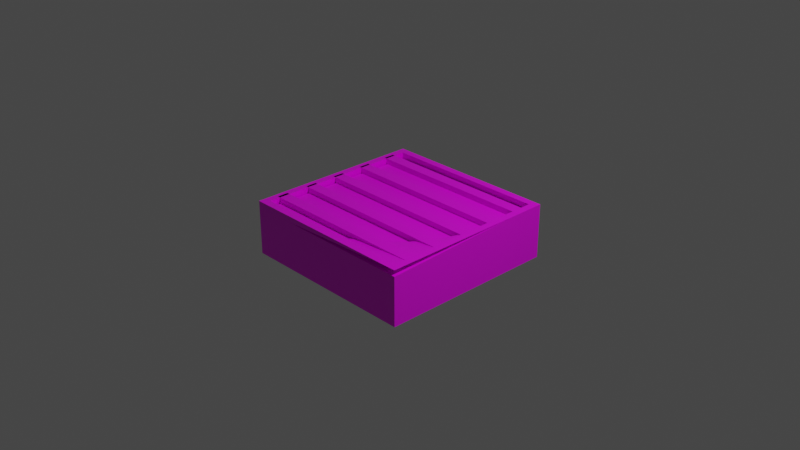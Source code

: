 # Source: Robot.blend  (saved by Blender 2.90.8; exported with 4.5.12 LTS)
import bpy
from mathutils import Matrix  # noqa: F401  (used for matrix-valued properties, if any)

bpy.ops.wm.read_factory_settings(use_empty=True)
scene = bpy.context.scene
scene.name = 'Scene'

# ---- collections
col_collection = bpy.data.collections.new('Collection'); scene.collection.children.link(col_collection)

# ---- images (referenced by path relative to the original .blend; pixels are not part of the script)
import os
ASSET_DIR = os.environ.get("B2B_ASSET_DIR", "")  # directory of the original .blend (textures are referenced by path, not embedded)
HERE = os.path.dirname(os.path.abspath(__file__))  # packed textures are extracted next to this script under _unpacked/

def load_image(name, relpath, width, height, colorspace="sRGB"):
    """Load a texture the original file referenced (path relative to the .blend, or extracted next to this script)."""
    p = next((c for c in (os.path.join(HERE, relpath), os.path.join(ASSET_DIR, relpath)) if relpath and os.path.exists(c)), "")
    if p:
        img = bpy.data.images.load(p, check_existing=True)
        img.name = name
    else:  # same state as the original file: an image datablock whose file is absent (Cycles renders it pink)
        img = bpy.data.images.new(name, width, height)
        img.source = "FILE"
        img.filepath = "//" + (relpath or name)
    img.colorspace_settings.name = colorspace
    return img
img_carbon_png = load_image('carbon.png', 'carbon.png', 1024, 1024, 'sRGB')
img_circuit_5_s_jpg = load_image('circuit_5_s.jpg', 'circuit_5_s.jpg', 1024, 1024, 'sRGB')

# ---- materials (node trees are filled in below, after node groups)
mat_material = bpy.data.materials.new('Material')
mat_material.alpha_threshold = 0.0
mat_material.use_transparent_shadow = False
mat_material.line_color = (0.0, 0.0, 0.0, 1.0)
mat_electronics = bpy.data.materials.new('Electronics')
mat_electronics.use_transparent_shadow = False

# ---- material node trees
mat_material.use_nodes = True; mat_material.node_tree.nodes.clear()
_N = mat_material.node_tree.nodes; _L = mat_material.node_tree.links
n0 = _N.new('ShaderNodeOutputMaterial'); n0.name = 'Material Output'; n0.location = (300, 300)
n1 = _N.new('ShaderNodeBsdfPrincipled'); n1.name = 'Principled BSDF'; n1.location = (10, 300)
n1.distribution = 'GGX'
n1.subsurface_method = 'BURLEY'
n1.inputs[2].default_value = 0.4
n1.inputs[3].default_value = 1.45
n1.inputs[9].default_value = (10.6, 7.5, 2.7)
n1.inputs[27].default_value = (0.0, 0.0, 0.0, 1.0)
n1.inputs[28].default_value = 1.0
n2 = _N.new('ShaderNodeTexImage'); n2.name = 'Image Texture'; n2.location = (-280, 280)
n2.image = img_carbon_png
_L.new(n1.outputs[0], n0.inputs[0])
_L.new(n2.outputs[0], n1.inputs[0])
n0.is_active_output = True
mat_electronics.use_nodes = True; mat_electronics.node_tree.nodes.clear()
_N = mat_electronics.node_tree.nodes; _L = mat_electronics.node_tree.links
n0 = _N.new('ShaderNodeBsdfPrincipled'); n0.name = 'Principled BSDF'; n0.location = (10, 300)
n0.distribution = 'GGX'
n0.subsurface_method = 'BURLEY'
n0.inputs[3].default_value = 1.45
n0.inputs[27].default_value = (0.0, 0.0, 0.0, 1.0)
n0.inputs[28].default_value = 1.0
n1 = _N.new('ShaderNodeOutputMaterial'); n1.name = 'Material Output'; n1.location = (300, 300)
n2 = _N.new('ShaderNodeTexImage'); n2.name = 'Image Texture'; n2.location = (-280, 280)
n2.image = img_circuit_5_s_jpg
_L.new(n0.outputs[0], n1.inputs[0])
_L.new(n2.outputs[0], n0.inputs[0])
n1.is_active_output = True

# ---- world
world_world = bpy.data.worlds.new('World'); scene.world = world_world
world_world.use_nodes = True; world_world.node_tree.nodes.clear()
_N = world_world.node_tree.nodes; _L = world_world.node_tree.links
n0 = _N.new('ShaderNodeOutputWorld'); n0.name = 'World Output'; n0.location = (300, 300)
n1 = _N.new('ShaderNodeBackground'); n1.name = 'Background'; n1.location = (10, 300)
n1.inputs[0].default_value = (0.05088, 0.05088, 0.05088, 1.0)
_L.new(n1.outputs[0], n0.inputs[0])
n0.is_active_output = True
world_world.color = (0.05088, 0.05088, 0.05088)
world_world.use_sun_shadow = False
world_world.sun_shadow_jitter_overblur = 0.0

# ---- cameras
cam_camera = bpy.data.cameras.new('Camera')
cam_camera.clip_end = 100.0
cam_camera.ortho_scale = 7.314

# ---- lights
light_light = bpy.data.lights.new('Light', 'POINT')
light_light.transmission_factor = 0.0
light_light.energy = 1000.0
light_light.shadow_soft_size = 0.1
light_light.shadow_maximum_resolution = 0.006
light_light.use_absolute_resolution = True

# ---- meshes
me_cube = bpy.data.meshes.new('Cube')
me_cube.from_pydata([(1.0, 1.0, -0.4719), (1.0, 1.0, -1.0), (1.0, -1.0, -0.4719), (1.0, -1.0, -1.0), (-1.0, 1.0, -0.4719), (-1.0, 1.0, -1.0), (-1.0, -1.0, -0.4719), (-1.0, -1.0, -1.0), (0.9194, -0.9194, -0.4719), (-0.9194, -0.9194, -0.4719), (0.9194, 0.9194, -0.4719), (-0.9194, 0.9194, -0.4719), (0.9194, -0.9194, -0.8131), (-0.9194, -0.9194, -0.8131), (0.9194, 0.9194, -0.8131), (-0.9194, 0.9194, -0.8131), (1.0, -1.0, -0.4051), (-1.0, -1.0, -0.4051), (1.0, 1.0, -0.4051), (-1.0, 1.0, -0.4051), (0.9194, -0.9194, -0.4051), (-0.9194, -0.9194, -0.4051), (0.9194, 0.9194, -0.4051), (-0.9194, 0.9194, -0.4051), (0.8667, 1.0, -1.0), (0.7333, 1.0, -1.0), (0.6, 1.0, -1.0), (0.4667, 1.0, -1.0), (0.3333, 1.0, -1.0), (0.2, 1.0, -1.0), (0.06667, 1.0, -1.0), (-0.06667, 1.0, -1.0), (-0.2, 1.0, -1.0), (-0.3333, 1.0, -1.0), (-0.4667, 1.0, -1.0), (-0.6, 1.0, -1.0), (-0.7333, 1.0, -1.0), (-0.8667, 1.0, -1.0), (0.8667, -1.0, -0.4719), (0.7333, -1.0, -0.4719), (0.6, -1.0, -0.4719), (0.4667, -1.0, -0.4719), (0.3333, -1.0, -0.4719), (0.2, -1.0, -0.4719), (0.06667, -1.0, -0.4719), (-0.06667, -1.0, -0.4719), (-0.2, -1.0, -0.4719), (-0.3333, -1.0, -0.4719), (-0.4667, -1.0, -0.4719), (-0.6, -1.0, -0.4719), (-0.7333, -1.0, -0.4719), (-0.8667, -1.0, -0.4719), (-0.8667, -1.0, -1.0), (-0.7333, -1.0, -1.0), (-0.6, -1.0, -1.0), (-0.4667, -1.0, -1.0), (-0.3333, -1.0, -1.0), (-0.2, -1.0, -1.0), (-0.06667, -1.0, -1.0), (0.06667, -1.0, -1.0), (0.2, -1.0, -1.0), (0.3333, -1.0, -1.0), (0.4667, -1.0, -1.0), (0.6, -1.0, -1.0), (0.7333, -1.0, -1.0), (0.8667, -1.0, -1.0), (-0.8667, 1.0, -0.4719), (-0.7333, 1.0, -0.4719), (-0.6, 1.0, -0.4719), (-0.4667, 1.0, -0.4719), (-0.3333, 1.0, -0.4719), (-0.2, 1.0, -0.4719), (-0.06667, 1.0, -0.4719), (0.06667, 1.0, -0.4719), (0.2, 1.0, -0.4719), (0.3333, 1.0, -0.4719), (0.4667, 1.0, -0.4719), (0.6, 1.0, -0.4719), (0.7333, 1.0, -0.4719), (0.8667, 1.0, -0.4719), (0.7968, -0.9194, -0.4719), (0.6743, -0.9194, -0.4719), (0.5517, -0.9194, -0.4719), (0.4291, -0.9194, -0.4719), (0.3065, -0.9194, -0.4719), (0.1839, -0.9194, -0.4719), (0.0613, -0.9194, -0.4719), (-0.0613, -0.9194, -0.4719), (-0.1839, -0.9194, -0.4719), (-0.3065, -0.9194, -0.4719), (-0.4291, -0.9194, -0.4719), (-0.5517, -0.9194, -0.4719), (-0.6743, -0.9194, -0.4719), (-0.7968, -0.9194, -0.4719), (-0.7968, 0.9194, -0.4719), (-0.6743, 0.9194, -0.4719), (-0.5517, 0.9194, -0.4719), (-0.4291, 0.9194, -0.4719), (-0.3065, 0.9194, -0.4719), (-0.1839, 0.9194, -0.4719), (-0.0613, 0.9194, -0.4719), (0.0613, 0.9194, -0.4719), (0.1839, 0.9194, -0.4719), (0.3065, 0.9194, -0.4719), (0.4291, 0.9194, -0.4719), (0.5517, 0.9194, -0.4719), (0.6743, 0.9194, -0.4719), (0.7968, 0.9194, -0.4719), (0.7968, -0.9194, -0.8131), (0.6743, -0.9194, -0.8131), (0.5517, -0.9194, -0.8131), (0.4291, -0.9194, -0.8131), (0.3065, -0.9194, -0.8131), (0.1839, -0.9194, -0.8131), (0.0613, -0.9194, -0.8131), (-0.0613, -0.9194, -0.8131), (-0.1839, -0.9194, -0.8131), (-0.3065, -0.9194, -0.8131), (-0.4291, -0.9194, -0.8131), (-0.5517, -0.9194, -0.8131), (-0.6743, -0.9194, -0.8131), (-0.7968, -0.9194, -0.8131), (-0.7968, 0.9194, -0.8131), (-0.6743, 0.9194, -0.8131), (-0.5517, 0.9194, -0.8131), (-0.4291, 0.9194, -0.8131), (-0.3065, 0.9194, -0.8131), (-0.1839, 0.9194, -0.8131), (-0.0613, 0.9194, -0.8131), (0.0613, 0.9194, -0.8131), (0.1839, 0.9194, -0.8131), (0.3065, 0.9194, -0.8131), (0.4291, 0.9194, -0.8131), (0.5517, 0.9194, -0.8131), (0.6743, 0.9194, -0.8131), (0.7968, 0.9194, -0.8131), (0.8667, -1.0, -0.4051), (0.7333, -1.0, -0.4051), (0.6, -1.0, -0.4051), (0.4667, -1.0, -0.4051), (0.3333, -1.0, -0.4051), (0.2, -1.0, -0.4051), (0.06667, -1.0, -0.4051), (-0.06667, -1.0, -0.4051), (-0.2, -1.0, -0.4051), (-0.3333, -1.0, -0.4051), (-0.4667, -1.0, -0.4051), (-0.6, -1.0, -0.4051), (-0.7333, -1.0, -0.4051), (-0.8667, -1.0, -0.4051), (-0.8667, 1.0, -0.4051), (-0.7333, 1.0, -0.4051), (-0.6, 1.0, -0.4051), (-0.4667, 1.0, -0.4051), (-0.3333, 1.0, -0.4051), (-0.2, 1.0, -0.4051), (-0.06667, 1.0, -0.4051), (0.06667, 1.0, -0.4051), (0.2, 1.0, -0.4051), (0.3333, 1.0, -0.4051), (0.4667, 1.0, -0.4051), (0.6, 1.0, -0.4051), (0.7333, 1.0, -0.4051), (0.8667, 1.0, -0.4051), (0.7968, -0.9194, -0.4051), (0.6743, -0.9194, -0.4051), (0.5517, -0.9194, -0.4051), (0.4291, -0.9194, -0.4051), (0.3065, -0.9194, -0.4051), (0.1839, -0.9194, -0.4051), (0.0613, -0.9194, -0.4051), (-0.0613, -0.9194, -0.4051), (-0.1839, -0.9194, -0.4051), (-0.3065, -0.9194, -0.4051), (-0.4291, -0.9194, -0.4051), (-0.5517, -0.9194, -0.4051), (-0.6743, -0.9194, -0.4051), (-0.7968, -0.9194, -0.4051), (-0.7968, 0.9194, -0.4051), (-0.6743, 0.9194, -0.4051), (-0.5517, 0.9194, -0.4051), (-0.4291, 0.9194, -0.4051), (-0.3065, 0.9194, -0.4051), (-0.1839, 0.9194, -0.4051), (-0.0613, 0.9194, -0.4051), (0.0613, 0.9194, -0.4051), (0.1839, 0.9194, -0.4051), (0.3065, 0.9194, -0.4051), (0.4291, 0.9194, -0.4051), (0.5517, 0.9194, -0.4051), (0.6743, 0.9194, -0.4051), (0.7968, 0.9194, -0.4051), (-1.0, 0.8667, -1.0), (-1.0, 0.7333, -1.0), (-1.0, 0.6, -1.0), (-1.0, 0.4667, -1.0), (-1.0, 0.3333, -1.0), (-1.0, 0.2, -1.0), (-1.0, 0.06667, -1.0), (-1.0, -0.06667, -1.0), (-1.0, -0.2, -1.0), (-1.0, -0.3333, -1.0), (-1.0, -0.4667, -1.0), (-1.0, -0.6, -1.0), (-1.0, -0.7333, -1.0), (-1.0, -0.8667, -1.0), (-1.0, -0.8667, -0.4719), (-1.0, -0.7333, -0.4719), (-1.0, -0.6, -0.4719), (-1.0, -0.4667, -0.4719), (-1.0, -0.3333, -0.4719), (-1.0, -0.2, -0.4719), (-1.0, -0.06667, -0.4719), (-1.0, 0.06667, -0.4719), (-1.0, 0.2, -0.4719), (-1.0, 0.3333, -0.4719), (-1.0, 0.4667, -0.4719), (-1.0, 0.6, -0.4719), (-1.0, 0.7333, -0.4719), (-1.0, 0.8667, -0.4719), (1.0, -0.8667, -1.0), (1.0, -0.7333, -1.0), (1.0, -0.6, -1.0), (1.0, -0.4667, -1.0), (1.0, -0.3333, -1.0), (1.0, -0.2, -1.0), (1.0, -0.06667, -1.0), (1.0, 0.06667, -1.0), (1.0, 0.2, -1.0), (1.0, 0.3333, -1.0), (1.0, 0.4667, -1.0), (1.0, 0.6, -1.0), (1.0, 0.7333, -1.0), (1.0, 0.8667, -1.0), (0.9194, 0.7968, -0.4719), (0.9194, 0.6743, -0.4719), (0.9194, 0.5517, -0.4719), (0.9194, 0.4291, -0.4719), (0.9194, 0.3065, -0.4719), (0.9194, 0.1839, -0.4719), (0.9194, 0.0613, -0.4719), (0.9194, -0.0613, -0.4719), (0.9194, -0.1839, -0.4719), (0.9194, -0.3065, -0.4719), (0.9194, -0.4291, -0.4719), (0.9194, -0.5517, -0.4719), (0.9194, -0.6743, -0.4719), (0.9194, -0.7968, -0.4719), (-0.9194, -0.7968, -0.4719), (-0.9194, -0.6743, -0.4719), (-0.9194, -0.5517, -0.4719), (-0.9194, -0.4291, -0.4719), (-0.9194, -0.3065, -0.4719), (-0.9194, -0.1839, -0.4719), (-0.9194, -0.0613, -0.4719), (-0.9194, 0.0613, -0.4719), (-0.9194, 0.1839, -0.4719), (-0.9194, 0.3065, -0.4719), (-0.9194, 0.4291, -0.4719), (-0.9194, 0.5517, -0.4719), (-0.9194, 0.6743, -0.4719), (-0.9194, 0.7968, -0.4719), (0.9194, 0.7968, -0.8131), (0.9194, 0.6743, -0.8131), (0.9194, 0.5517, -0.8131), (0.9194, 0.4291, -0.8131), (0.9194, 0.3065, -0.8131), (0.9194, 0.1839, -0.8131), (0.9194, 0.0613, -0.8131), (0.9194, -0.0613, -0.8131), (0.9194, -0.1839, -0.8131), (0.9194, -0.3065, -0.8131), (0.9194, -0.4291, -0.8131), (0.9194, -0.5517, -0.8131), (0.9194, -0.6743, -0.8131), (0.9194, -0.7968, -0.8131), (-0.9194, -0.7968, -0.8131), (-0.9194, -0.6743, -0.8131), (-0.9194, -0.5517, -0.8131), (-0.9194, -0.4291, -0.8131), (-0.9194, -0.3065, -0.8131), (-0.9194, -0.1839, -0.8131), (-0.9194, -0.0613, -0.8131), (-0.9194, 0.0613, -0.8131), (-0.9194, 0.1839, -0.8131), (-0.9194, 0.3065, -0.8131), (-0.9194, 0.4291, -0.8131), (-0.9194, 0.5517, -0.8131), (-0.9194, 0.6743, -0.8131), (-0.9194, 0.7968, -0.8131), (1.0, 0.8667, -0.4051), (1.0, 0.7333, -0.4051), (1.0, 0.6, -0.4051), (1.0, 0.4667, -0.4051), (1.0, 0.3333, -0.4051), (1.0, 0.2, -0.4051), (1.0, 0.06667, -0.4051), (1.0, -0.06667, -0.4051), (1.0, -0.2, -0.4051), (1.0, -0.3333, -0.4051), (1.0, -0.4667, -0.4051), (1.0, -0.6, -0.4051), (1.0, -0.7333, -0.4051), (1.0, -0.8667, -0.4051), (-1.0, -0.8667, -0.4051), (-1.0, -0.7333, -0.4051), (-1.0, -0.6, -0.4051), (-1.0, -0.4667, -0.4051), (-1.0, -0.3333, -0.4051), (-1.0, -0.2, -0.4051), (-1.0, -0.06667, -0.4051), (-1.0, 0.06667, -0.4051), (-1.0, 0.2, -0.4051), (-1.0, 0.3333, -0.4051), (-1.0, 0.4667, -0.4051), (-1.0, 0.6, -0.4051), (-1.0, 0.7333, -0.4051), (-1.0, 0.8667, -0.4051), (0.9194, 0.7968, -0.4051), (0.9194, 0.6743, -0.4051), (0.9194, 0.5517, -0.4051), (0.9194, 0.4291, -0.4051), (0.9194, 0.3065, -0.4051), (0.9194, 0.1839, -0.4051), (0.9194, 0.0613, -0.4051), (0.9194, -0.0613, -0.4051), (0.9194, -0.1839, -0.4051), (0.9194, -0.3065, -0.4051), (0.9194, -0.4291, -0.4051), (0.9194, -0.5517, -0.4051), (0.9194, -0.6743, -0.4051), (0.9194, -0.7968, -0.4051), (-0.9194, -0.7968, -0.4051), (-0.9194, -0.6743, -0.4051), (-0.9194, -0.5517, -0.4051), (-0.9194, -0.4291, -0.4051), (-0.9194, -0.3065, -0.4051), (-0.9194, -0.1839, -0.4051), (-0.9194, -0.0613, -0.4051), (-0.9194, 0.0613, -0.4051), (-0.9194, 0.1839, -0.4051), (-0.9194, 0.3065, -0.4051), (-0.9194, 0.4291, -0.4051), (-0.9194, 0.5517, -0.4051), (-0.9194, 0.6743, -0.4051), (-0.9194, 0.7968, -0.4051), (0.7968, 0.7968, -0.8131), (0.7968, 0.6743, -0.8131), (0.7968, 0.5517, -0.8131), (0.7968, 0.4291, -0.8131), (0.7968, 0.3065, -0.8131), (0.7968, 0.1839, -0.8131), (0.7968, 0.0613, -0.8131), (0.7968, -0.0613, -0.8131), (0.7968, -0.1839, -0.8131), (0.7968, -0.3065, -0.8131), (0.7968, -0.4291, -0.8131), (0.7968, -0.5517, -0.8131), (0.7968, -0.6743, -0.8131), (0.7968, -0.7968, -0.8131), (0.6743, 0.7968, -0.8131), (0.6743, 0.6743, -0.8131), (0.6743, 0.5517, -0.8131), (0.6743, 0.4291, -0.8131), (0.6743, 0.3065, -0.8131), (0.6743, 0.1839, -0.8131), (0.6743, 0.0613, -0.8131), (0.6743, -0.0613, -0.8131), (0.6743, -0.1839, -0.8131), (0.6743, -0.3065, -0.8131), (0.6743, -0.4291, -0.8131), (0.6743, -0.5517, -0.8131), (0.6743, -0.6743, -0.8131), (0.6743, -0.7968, -0.8131), (0.5517, 0.7968, -0.8131), (0.5517, 0.6743, -0.8131), (0.5517, 0.5517, -0.8131), (0.5517, 0.4291, -0.8131), (0.5517, 0.3065, -0.8131), (0.5517, 0.1839, -0.8131), (0.5517, 0.0613, -0.8131), (0.5517, -0.0613, -0.8131), (0.5517, -0.1839, -0.8131), (0.5517, -0.3065, -0.8131), (0.5517, -0.4291, -0.8131), (0.5517, -0.5517, -0.8131), (0.5517, -0.6743, -0.8131), (0.5517, -0.7968, -0.8131), (0.4291, 0.7968, -0.8131), (0.4291, 0.6743, -0.8131), (0.4291, 0.5517, -0.8131), (0.4291, 0.4291, -0.8131), (0.4291, 0.3065, -0.8131), (0.4291, 0.1839, -0.8131), (0.4291, 0.0613, -0.8131), (0.4291, -0.0613, -0.8131), (0.4291, -0.1839, -0.8131), (0.4291, -0.3065, -0.8131), (0.4291, -0.4291, -0.8131), (0.4291, -0.5517, -0.8131), (0.4291, -0.6743, -0.8131), (0.4291, -0.7968, -0.8131), (0.3065, 0.7968, -0.8131), (0.3065, 0.6743, -0.8131), (0.3065, 0.5517, -0.8131), (0.3065, 0.4291, -0.8131), (0.3065, 0.3065, -0.8131), (0.3065, 0.1839, -0.8131), (0.3065, 0.0613, -0.8131), (0.3065, -0.0613, -0.8131), (0.3065, -0.1839, -0.8131), (0.3065, -0.3065, -0.8131), (0.3065, -0.4291, -0.8131), (0.3065, -0.5517, -0.8131), (0.3065, -0.6743, -0.8131), (0.3065, -0.7968, -0.8131), (0.1839, 0.7968, -0.8131), (0.1839, 0.6743, -0.8131), (0.1839, 0.5517, -0.8131), (0.1839, 0.4291, -0.8131), (0.1839, 0.3065, -0.8131), (0.1839, 0.1839, -0.8131), (0.1839, 0.0613, -0.8131), (0.1839, -0.0613, -0.8131), (0.1839, -0.1839, -0.8131), (0.1839, -0.3065, -0.8131), (0.1839, -0.4291, -0.8131), (0.1839, -0.5517, -0.8131), (0.1839, -0.6743, -0.8131), (0.1839, -0.7968, -0.8131), (0.0613, 0.7968, -0.8131), (0.0613, 0.6743, -0.8131), (0.0613, 0.5517, -0.8131), (0.0613, 0.4291, -0.8131), (0.0613, 0.3065, -0.8131), (0.0613, 0.1839, -0.8131), (0.0613, 0.0613, -0.8131), (0.0613, -0.0613, -0.8131), (0.0613, -0.1839, -0.8131), (0.0613, -0.3065, -0.8131), (0.0613, -0.4291, -0.8131), (0.0613, -0.5517, -0.8131), (0.0613, -0.6743, -0.8131), (0.0613, -0.7968, -0.8131), (-0.0613, 0.7968, -0.8131), (-0.0613, 0.6743, -0.8131), (-0.0613, 0.5517, -0.8131), (-0.0613, 0.4291, -0.8131), (-0.0613, 0.3065, -0.8131), (-0.0613, 0.1839, -0.8131), (-0.0613, 0.0613, -0.8131), (-0.0613, -0.0613, -0.8131), (-0.0613, -0.1839, -0.8131), (-0.0613, -0.3065, -0.8131), (-0.0613, -0.4291, -0.8131), (-0.0613, -0.5517, -0.8131), (-0.0613, -0.6743, -0.8131), (-0.0613, -0.7968, -0.8131), (-0.1839, 0.7968, -0.8131), (-0.1839, 0.6743, -0.8131), (-0.1839, 0.5517, -0.8131), (-0.1839, 0.4291, -0.8131), (-0.1839, 0.3065, -0.8131), (-0.1839, 0.1839, -0.8131), (-0.1839, 0.0613, -0.8131), (-0.1839, -0.0613, -0.8131), (-0.1839, -0.1839, -0.8131), (-0.1839, -0.3065, -0.8131), (-0.1839, -0.4291, -0.8131), (-0.1839, -0.5517, -0.8131), (-0.1839, -0.6743, -0.8131), (-0.1839, -0.7968, -0.8131), (-0.3065, 0.7968, -0.8131), (-0.3065, 0.6743, -0.8131), (-0.3065, 0.5517, -0.8131), (-0.3065, 0.4291, -0.8131), (-0.3065, 0.3065, -0.8131), (-0.3065, 0.1839, -0.8131), (-0.3065, 0.0613, -0.8131), (-0.3065, -0.0613, -0.8131), (-0.3065, -0.1839, -0.8131), (-0.3065, -0.3065, -0.8131), (-0.3065, -0.4291, -0.8131), (-0.3065, -0.5517, -0.8131), (-0.3065, -0.6743, -0.8131), (-0.3065, -0.7968, -0.8131), (-0.4291, 0.7968, -0.8131), (-0.4291, 0.6743, -0.8131), (-0.4291, 0.5517, -0.8131), (-0.4291, 0.4291, -0.8131), (-0.4291, 0.3065, -0.8131), (-0.4291, 0.1839, -0.8131), (-0.4291, 0.0613, -0.8131), (-0.4291, -0.0613, -0.8131), (-0.4291, -0.1839, -0.8131), (-0.4291, -0.3065, -0.8131), (-0.4291, -0.4291, -0.8131), (-0.4291, -0.5517, -0.8131), (-0.4291, -0.6743, -0.8131), (-0.4291, -0.7968, -0.8131), (-0.5517, 0.7968, -0.8131), (-0.5517, 0.6743, -0.8131), (-0.5517, 0.5517, -0.8131), (-0.5517, 0.4291, -0.8131), (-0.5517, 0.3065, -0.8131), (-0.5517, 0.1839, -0.8131), (-0.5517, 0.0613, -0.8131), (-0.5517, -0.0613, -0.8131), (-0.5517, -0.1839, -0.8131), (-0.5517, -0.3065, -0.8131), (-0.5517, -0.4291, -0.8131), (-0.5517, -0.5517, -0.8131), (-0.5517, -0.6743, -0.8131), (-0.5517, -0.7968, -0.8131), (-0.6743, 0.7968, -0.8131), (-0.6743, 0.6743, -0.8131), (-0.6743, 0.5517, -0.8131), (-0.6743, 0.4291, -0.8131), (-0.6743, 0.3065, -0.8131), (-0.6743, 0.1839, -0.8131), (-0.6743, 0.0613, -0.8131), (-0.6743, -0.0613, -0.8131), (-0.6743, -0.1839, -0.8131), (-0.6743, -0.3065, -0.8131), (-0.6743, -0.4291, -0.8131), (-0.6743, -0.5517, -0.8131), (-0.6743, -0.6743, -0.8131), (-0.6743, -0.7968, -0.8131), (-0.7968, 0.7968, -0.8131), (-0.7968, 0.6743, -0.8131), (-0.7968, 0.5517, -0.8131), (-0.7968, 0.4291, -0.8131), (-0.7968, 0.3065, -0.8131), (-0.7968, 0.1839, -0.8131), (-0.7968, 0.0613, -0.8131), (-0.7968, -0.0613, -0.8131), (-0.7968, -0.1839, -0.8131), (-0.7968, -0.3065, -0.8131), (-0.7968, -0.4291, -0.8131), (-0.7968, -0.5517, -0.8131), (-0.7968, -0.6743, -0.8131), (-0.7968, -0.7968, -0.8131), (-0.8667, 0.8667, -1.0), (-0.8667, 0.7333, -1.0), (-0.8667, 0.6, -1.0), (-0.8667, 0.4667, -1.0), (-0.8667, 0.3333, -1.0), (-0.8667, 0.2, -1.0), (-0.8667, 0.06667, -1.0), (-0.8667, -0.06667, -1.0), (-0.8667, -0.2, -1.0), (-0.8667, -0.3333, -1.0), (-0.8667, -0.4667, -1.0), (-0.8667, -0.6, -1.0), (-0.8667, -0.7333, -1.0), (-0.8667, -0.8667, -1.0), (-0.7333, 0.8667, -1.0), (-0.7333, 0.7333, -1.0), (-0.7333, 0.6, -1.0), (-0.7333, 0.4667, -1.0), (-0.7333, 0.3333, -1.0), (-0.7333, 0.2, -1.0), (-0.7333, 0.06667, -1.0), (-0.7333, -0.06667, -1.0), (-0.7333, -0.2, -1.0), (-0.7333, -0.3333, -1.0), (-0.7333, -0.4667, -1.0), (-0.7333, -0.6, -1.0), (-0.7333, -0.7333, -1.0), (-0.7333, -0.8667, -1.0), (-0.6, 0.8667, -1.0), (-0.6, 0.7333, -1.0), (-0.6, 0.6, -1.0), (-0.6, 0.4667, -1.0), (-0.6, 0.3333, -1.0), (-0.6, 0.2, -1.0), (-0.6, 0.06667, -1.0), (-0.6, -0.06667, -1.0), (-0.6, -0.2, -1.0), (-0.6, -0.3333, -1.0), (-0.6, -0.4667, -1.0), (-0.6, -0.6, -1.0), (-0.6, -0.7333, -1.0), (-0.6, -0.8667, -1.0), (-0.4667, 0.8667, -1.0), (-0.4667, 0.7333, -1.0), (-0.4667, 0.6, -1.0), (-0.4667, 0.4667, -1.0), (-0.4667, 0.3333, -1.0), (-0.4667, 0.2, -1.0), (-0.4667, 0.06667, -1.0), (-0.4667, -0.06667, -1.0), (-0.4667, -0.2, -1.0), (-0.4667, -0.3333, -1.0), (-0.4667, -0.4667, -1.0), (-0.4667, -0.6, -1.0), (-0.4667, -0.7333, -1.0), (-0.4667, -0.8667, -1.0), (-0.3333, 0.8667, -1.0), (-0.3333, 0.7333, -1.0), (-0.3333, 0.6, -1.0), (-0.3333, 0.4667, -1.0), (-0.3333, 0.3333, -1.0), (-0.3333, 0.2, -1.0), (-0.3333, 0.06667, -1.0), (-0.3333, -0.06667, -1.0), (-0.3333, -0.2, -1.0), (-0.3333, -0.3333, -1.0), (-0.3333, -0.4667, -1.0), (-0.3333, -0.6, -1.0), (-0.3333, -0.7333, -1.0), (-0.3333, -0.8667, -1.0), (-0.2, 0.8667, -1.0), (-0.2, 0.7333, -1.0), (-0.2, 0.6, -1.0), (-0.2, 0.4667, -1.0), (-0.2, 0.3333, -1.0), (-0.2, 0.2, -1.0), (-0.2, 0.06667, -1.0), (-0.2, -0.06667, -1.0), (-0.2, -0.2, -1.0), (-0.2, -0.3333, -1.0), (-0.2, -0.4667, -1.0), (-0.2, -0.6, -1.0), (-0.2, -0.7333, -1.0), (-0.2, -0.8667, -1.0), (-0.06667, 0.8667, -1.0), (-0.06667, 0.7333, -1.0), (-0.06667, 0.6, -1.0), (-0.06667, 0.4667, -1.0), (-0.06667, 0.3333, -1.0), (-0.06667, 0.2, -1.0), (-0.06667, 0.06667, -1.0), (-0.06667, -0.06667, -1.0), (-0.06667, -0.2, -1.0), (-0.06667, -0.3333, -1.0), (-0.06667, -0.4667, -1.0), (-0.06667, -0.6, -1.0), (-0.06667, -0.7333, -1.0), (-0.06667, -0.8667, -1.0), (0.06667, 0.8667, -1.0), (0.06667, 0.7333, -1.0), (0.06667, 0.6, -1.0), (0.06667, 0.4667, -1.0), (0.06667, 0.3333, -1.0), (0.06667, 0.2, -1.0), (0.06667, 0.06667, -1.0), (0.06667, -0.06667, -1.0), (0.06667, -0.2, -1.0), (0.06667, -0.3333, -1.0), (0.06667, -0.4667, -1.0), (0.06667, -0.6, -1.0), (0.06667, -0.7333, -1.0), (0.06667, -0.8667, -1.0), (0.2, 0.8667, -1.0), (0.2, 0.7333, -1.0), (0.2, 0.6, -1.0), (0.2, 0.4667, -1.0), (0.2, 0.3333, -1.0), (0.2, 0.2, -1.0), (0.2, 0.06667, -1.0), (0.2, -0.06667, -1.0), (0.2, -0.2, -1.0), (0.2, -0.3333, -1.0), (0.2, -0.4667, -1.0), (0.2, -0.6, -1.0), (0.2, -0.7333, -1.0), (0.2, -0.8667, -1.0), (0.3333, 0.8667, -1.0), (0.3333, 0.7333, -1.0), (0.3333, 0.6, -1.0), (0.3333, 0.4667, -1.0), (0.3333, 0.3333, -1.0), (0.3333, 0.2, -1.0), (0.3333, 0.06667, -1.0), (0.3333, -0.06667, -1.0), (0.3333, -0.2, -1.0), (0.3333, -0.3333, -1.0), (0.3333, -0.4667, -1.0), (0.3333, -0.6, -1.0), (0.3333, -0.7333, -1.0), (0.3333, -0.8667, -1.0), (0.4667, 0.8667, -1.0), (0.4667, 0.7333, -1.0), (0.4667, 0.6, -1.0), (0.4667, 0.4667, -1.0), (0.4667, 0.3333, -1.0), (0.4667, 0.2, -1.0), (0.4667, 0.06667, -1.0), (0.4667, -0.06667, -1.0), (0.4667, -0.2, -1.0), (0.4667, -0.3333, -1.0), (0.4667, -0.4667, -1.0), (0.4667, -0.6, -1.0), (0.4667, -0.7333, -1.0), (0.4667, -0.8667, -1.0), (0.6, 0.8667, -1.0), (0.6, 0.7333, -1.0), (0.6, 0.6, -1.0), (0.6, 0.4667, -1.0), (0.6, 0.3333, -1.0), (0.6, 0.2, -1.0), (0.6, 0.06667, -1.0), (0.6, -0.06667, -1.0), (0.6, -0.2, -1.0), (0.6, -0.3333, -1.0), (0.6, -0.4667, -1.0), (0.6, -0.6, -1.0), (0.6, -0.7333, -1.0), (0.6, -0.8667, -1.0), (0.7333, 0.8667, -1.0), (0.7333, 0.7333, -1.0), (0.7333, 0.6, -1.0), (0.7333, 0.4667, -1.0), (0.7333, 0.3333, -1.0), (0.7333, 0.2, -1.0), (0.7333, 0.06667, -1.0), (0.7333, -0.06667, -1.0), (0.7333, -0.2, -1.0), (0.7333, -0.3333, -1.0), (0.7333, -0.4667, -1.0), (0.7333, -0.6, -1.0), (0.7333, -0.7333, -1.0), (0.7333, -0.8667, -1.0), (0.8667, 0.8667, -1.0), (0.8667, 0.7333, -1.0), (0.8667, 0.6, -1.0), (0.8667, 0.4667, -1.0), (0.8667, 0.3333, -1.0), (0.8667, 0.2, -1.0), (0.8667, 0.06667, -1.0), (0.8667, -0.06667, -1.0), (0.8667, -0.2, -1.0), (0.8667, -0.3333, -1.0), (0.8667, -0.4667, -1.0), (0.8667, -0.6, -1.0), (0.8667, -0.7333, -1.0), (0.8667, -0.8667, -1.0), (-0.9549, -0.6743, -0.4719), (-0.9549, -0.7968, -0.4719), (-0.9194, -0.6743, -0.4719), (-0.9194, -0.5517, -0.4719), (-0.9549, -0.6743, -0.4051), (-0.9549, -0.7968, -0.4051), (-0.9194, -0.6743, -0.4051), (-0.9194, -0.5517, -0.4051), (-0.9495, 0.7968, -0.4719), (-0.9495, 0.6743, -0.4719), (-0.9495, 0.4291, -0.4719), (-0.9495, 0.3065, -0.4719), (-0.9495, 0.0613, -0.4719), (-0.9495, -0.0613, -0.4719), (-0.9495, -0.3065, -0.4719), (-0.9495, -0.4291, -0.4719), (-0.9495, 0.7968, -0.4051), (-0.9495, 0.6743, -0.4051), (-0.9495, 0.4291, -0.4051), (-0.9495, 0.3065, -0.4051), (-0.9495, 0.0613, -0.4051), (-0.9495, -0.0613, -0.4051), (-0.9495, -0.3065, -0.4051), (-0.9495, -0.4291, -0.4051)], [], [(107, 10, 22, 191), (52, 51, 6, 7), (192, 219, 4, 5), (737, 220, 3, 65), (24, 79, 0, 1), (80, 8, 12, 108), (66, 4, 19, 150), (93, 9, 21, 177), (541, 276, 13, 121), (94, 11, 15, 122), (234, 10, 14, 262), (248, 9, 13, 276), (150, 19, 23, 178), (136, 16, 20, 164), (304, 17, 21, 332), (290, 18, 22, 318), (247, 8, 20, 331), (206, 6, 17, 304), (261, 11, 23, 345), (17, 149, 177, 21), (149, 148, 176, 177), (148, 147, 175, 176), (147, 146, 174, 175), (146, 145, 173, 174), (145, 144, 172, 173), (144, 143, 171, 172), (143, 142, 170, 171), (142, 141, 169, 170), (141, 140, 168, 169), (140, 139, 167, 168), (139, 138, 166, 167), (138, 137, 165, 166), (137, 136, 164, 165), (18, 163, 191, 22), (163, 162, 190, 191), (162, 161, 189, 190), (161, 160, 188, 189), (160, 159, 187, 188), (159, 158, 186, 187), (158, 157, 185, 186), (157, 156, 184, 185), (156, 155, 183, 184), (155, 154, 182, 183), (154, 153, 181, 182), (153, 152, 180, 181), (152, 151, 179, 180), (151, 150, 178, 179), (10, 107, 135, 14), (107, 106, 134, 135), (106, 105, 133, 134), (105, 104, 132, 133), (104, 103, 131, 132), (103, 102, 130, 131), (102, 101, 129, 130), (101, 100, 128, 129), (100, 99, 127, 128), (99, 98, 126, 127), (98, 97, 125, 126), (97, 96, 124, 125), (96, 95, 123, 124), (95, 94, 122, 123), (275, 359, 108, 12), (359, 373, 109, 108), (373, 387, 110, 109), (387, 401, 111, 110), (401, 415, 112, 111), (415, 429, 113, 112), (429, 443, 114, 113), (443, 457, 115, 114), (457, 471, 116, 115), (471, 485, 117, 116), (485, 499, 118, 117), (499, 513, 119, 118), (513, 527, 120, 119), (527, 541, 121, 120), (8, 80, 164, 20), (80, 81, 165, 164), (81, 82, 166, 165), (82, 83, 167, 166), (83, 84, 168, 167), (84, 85, 169, 168), (85, 86, 170, 169), (86, 87, 171, 170), (87, 88, 172, 171), (88, 89, 173, 172), (89, 90, 174, 173), (90, 91, 175, 174), (91, 92, 176, 175), (92, 93, 177, 176), (0, 79, 163, 18), (79, 78, 162, 163), (78, 77, 161, 162), (77, 76, 160, 161), (76, 75, 159, 160), (75, 74, 158, 159), (74, 73, 157, 158), (73, 72, 156, 157), (72, 71, 155, 156), (71, 70, 154, 155), (70, 69, 153, 154), (69, 68, 152, 153), (68, 67, 151, 152), (67, 66, 150, 151), (38, 2, 3, 220, 221, 222, 223, 224, 225, 226, 227, 228, 229, 230, 231, 232, 233, 1, 0, 18, 290, 291, 292, 293, 294, 295, 296, 297, 298, 299, 300, 301, 302, 303, 16, 136, 137, 138, 139, 140, 141, 142, 143, 144, 145, 146, 147, 148, 149, 17, 6, 51, 50, 49, 48, 47, 46, 45, 44, 43, 42, 41, 40, 39), (9, 93, 121, 13), (93, 92, 120, 121), (92, 91, 119, 120), (91, 90, 118, 119), (90, 89, 117, 118), (89, 88, 116, 117), (88, 87, 115, 116), (87, 86, 114, 115), (86, 85, 113, 114), (85, 84, 112, 113), (84, 83, 111, 112), (83, 82, 110, 111), (82, 81, 109, 110), (81, 80, 108, 109), (5, 4, 66, 37), (37, 66, 67, 36), (36, 67, 68, 35), (35, 68, 69, 34), (34, 69, 70, 33), (33, 70, 71, 32), (32, 71, 72, 31), (31, 72, 73, 30), (30, 73, 74, 29), (29, 74, 75, 28), (28, 75, 76, 27), (27, 76, 77, 26), (26, 77, 78, 25), (25, 78, 79, 24), (205, 555, 52, 7), (555, 569, 53, 52), (569, 583, 54, 53), (583, 597, 55, 54), (597, 611, 56, 55), (611, 625, 57, 56), (625, 639, 58, 57), (639, 653, 59, 58), (653, 667, 60, 59), (667, 681, 61, 60), (681, 695, 62, 61), (695, 709, 63, 62), (709, 723, 64, 63), (723, 737, 65, 64), (3, 2, 38, 65), (65, 38, 39, 64), (64, 39, 40, 63), (63, 40, 41, 62), (62, 41, 42, 61), (61, 42, 43, 60), (60, 43, 44, 59), (59, 44, 45, 58), (58, 45, 46, 57), (57, 46, 47, 56), (56, 47, 48, 55), (55, 48, 49, 54), (54, 49, 50, 53), (53, 50, 51, 52), (11, 94, 178, 23), (94, 95, 179, 178), (95, 96, 180, 179), (96, 97, 181, 180), (97, 98, 182, 181), (98, 99, 183, 182), (99, 100, 184, 183), (100, 101, 185, 184), (101, 102, 186, 185), (102, 103, 187, 186), (103, 104, 188, 187), (104, 105, 189, 188), (105, 106, 190, 189), (106, 107, 191, 190), (25, 24, 724, 710), (710, 724, 725, 711), (711, 725, 726, 712), (712, 726, 727, 713), (713, 727, 728, 714), (714, 728, 729, 715), (715, 729, 730, 716), (716, 730, 731, 717), (717, 731, 732, 718), (718, 732, 733, 719), (719, 733, 734, 720), (720, 734, 735, 721), (721, 735, 736, 722), (722, 736, 737, 723), (26, 25, 710, 696), (696, 710, 711, 697), (697, 711, 712, 698), (698, 712, 713, 699), (699, 713, 714, 700), (700, 714, 715, 701), (701, 715, 716, 702), (702, 716, 717, 703), (703, 717, 718, 704), (704, 718, 719, 705), (705, 719, 720, 706), (706, 720, 721, 707), (707, 721, 722, 708), (708, 722, 723, 709), (27, 26, 696, 682), (682, 696, 697, 683), (683, 697, 698, 684), (684, 698, 699, 685), (685, 699, 700, 686), (686, 700, 701, 687), (687, 701, 702, 688), (688, 702, 703, 689), (689, 703, 704, 690), (690, 704, 705, 691), (691, 705, 706, 692), (692, 706, 707, 693), (693, 707, 708, 694), (694, 708, 709, 695), (28, 27, 682, 668), (668, 682, 683, 669), (669, 683, 684, 670), (670, 684, 685, 671), (671, 685, 686, 672), (672, 686, 687, 673), (673, 687, 688, 674), (674, 688, 689, 675), (675, 689, 690, 676), (676, 690, 691, 677), (677, 691, 692, 678), (678, 692, 693, 679), (679, 693, 694, 680), (680, 694, 695, 681), (29, 28, 668, 654), (654, 668, 669, 655), (655, 669, 670, 656), (656, 670, 671, 657), (657, 671, 672, 658), (658, 672, 673, 659), (659, 673, 674, 660), (660, 674, 675, 661), (661, 675, 676, 662), (662, 676, 677, 663), (663, 677, 678, 664), (664, 678, 679, 665), (665, 679, 680, 666), (666, 680, 681, 667), (30, 29, 654, 640), (640, 654, 655, 641), (641, 655, 656, 642), (642, 656, 657, 643), (643, 657, 658, 644), (644, 658, 659, 645), (645, 659, 660, 646), (646, 660, 661, 647), (647, 661, 662, 648), (648, 662, 663, 649), (649, 663, 664, 650), (650, 664, 665, 651), (651, 665, 666, 652), (652, 666, 667, 653), (31, 30, 640, 626), (626, 640, 641, 627), (627, 641, 642, 628), (628, 642, 643, 629), (629, 643, 644, 630), (630, 644, 645, 631), (631, 645, 646, 632), (632, 646, 647, 633), (633, 647, 648, 634), (634, 648, 649, 635), (635, 649, 650, 636), (636, 650, 651, 637), (637, 651, 652, 638), (638, 652, 653, 639), (32, 31, 626, 612), (612, 626, 627, 613), (613, 627, 628, 614), (614, 628, 629, 615), (615, 629, 630, 616), (616, 630, 631, 617), (617, 631, 632, 618), (618, 632, 633, 619), (619, 633, 634, 620), (620, 634, 635, 621), (621, 635, 636, 622), (622, 636, 637, 623), (623, 637, 638, 624), (624, 638, 639, 625), (33, 32, 612, 598), (598, 612, 613, 599), (599, 613, 614, 600), (600, 614, 615, 601), (601, 615, 616, 602), (602, 616, 617, 603), (603, 617, 618, 604), (604, 618, 619, 605), (605, 619, 620, 606), (606, 620, 621, 607), (607, 621, 622, 608), (608, 622, 623, 609), (609, 623, 624, 610), (610, 624, 625, 611), (34, 33, 598, 584), (584, 598, 599, 585), (585, 599, 600, 586), (586, 600, 601, 587), (587, 601, 602, 588), (588, 602, 603, 589), (589, 603, 604, 590), (590, 604, 605, 591), (591, 605, 606, 592), (592, 606, 607, 593), (593, 607, 608, 594), (594, 608, 609, 595), (595, 609, 610, 596), (596, 610, 611, 597), (35, 34, 584, 570), (570, 584, 585, 571), (571, 585, 586, 572), (572, 586, 587, 573), (573, 587, 588, 574), (574, 588, 589, 575), (575, 589, 590, 576), (576, 590, 591, 577), (577, 591, 592, 578), (578, 592, 593, 579), (579, 593, 594, 580), (580, 594, 595, 581), (581, 595, 596, 582), (582, 596, 597, 583), (36, 35, 570, 556), (556, 570, 571, 557), (557, 571, 572, 558), (558, 572, 573, 559), (559, 573, 574, 560), (560, 574, 575, 561), (561, 575, 576, 562), (562, 576, 577, 563), (563, 577, 578, 564), (564, 578, 579, 565), (565, 579, 580, 566), (566, 580, 581, 567), (567, 581, 582, 568), (568, 582, 583, 569), (37, 36, 556, 542), (542, 556, 557, 543), (543, 557, 558, 544), (544, 558, 559, 545), (545, 559, 560, 546), (546, 560, 561, 547), (547, 561, 562, 548), (548, 562, 563, 549), (549, 563, 564, 550), (550, 564, 565, 551), (551, 565, 566, 552), (552, 566, 567, 553), (553, 567, 568, 554), (554, 568, 569, 555), (5, 37, 542, 192), (192, 542, 543, 193), (193, 543, 544, 194), (194, 544, 545, 195), (195, 545, 546, 196), (196, 546, 547, 197), (197, 547, 548, 198), (198, 548, 549, 199), (199, 549, 550, 200), (200, 550, 551, 201), (201, 551, 552, 202), (202, 552, 553, 203), (203, 553, 554, 204), (204, 554, 555, 205), (123, 122, 528, 514), (514, 528, 529, 515), (515, 529, 530, 516), (516, 530, 531, 517), (517, 531, 532, 518), (518, 532, 533, 519), (519, 533, 534, 520), (520, 534, 535, 521), (521, 535, 536, 522), (522, 536, 537, 523), (523, 537, 538, 524), (524, 538, 539, 525), (525, 539, 540, 526), (526, 540, 541, 527), (124, 123, 514, 500), (500, 514, 515, 501), (501, 515, 516, 502), (502, 516, 517, 503), (503, 517, 518, 504), (504, 518, 519, 505), (505, 519, 520, 506), (506, 520, 521, 507), (507, 521, 522, 508), (508, 522, 523, 509), (509, 523, 524, 510), (510, 524, 525, 511), (511, 525, 526, 512), (512, 526, 527, 513), (125, 124, 500, 486), (486, 500, 501, 487), (487, 501, 502, 488), (488, 502, 503, 489), (489, 503, 504, 490), (490, 504, 505, 491), (491, 505, 506, 492), (492, 506, 507, 493), (493, 507, 508, 494), (494, 508, 509, 495), (495, 509, 510, 496), (496, 510, 511, 497), (497, 511, 512, 498), (498, 512, 513, 499), (126, 125, 486, 472), (472, 486, 487, 473), (473, 487, 488, 474), (474, 488, 489, 475), (475, 489, 490, 476), (476, 490, 491, 477), (477, 491, 492, 478), (478, 492, 493, 479), (479, 493, 494, 480), (480, 494, 495, 481), (481, 495, 496, 482), (482, 496, 497, 483), (483, 497, 498, 484), (484, 498, 499, 485), (127, 126, 472, 458), (458, 472, 473, 459), (459, 473, 474, 460), (460, 474, 475, 461), (461, 475, 476, 462), (462, 476, 477, 463), (463, 477, 478, 464), (464, 478, 479, 465), (465, 479, 480, 466), (466, 480, 481, 467), (467, 481, 482, 468), (468, 482, 483, 469), (469, 483, 484, 470), (470, 484, 485, 471), (128, 127, 458, 444), (444, 458, 459, 445), (445, 459, 460, 446), (446, 460, 461, 447), (447, 461, 462, 448), (448, 462, 463, 449), (449, 463, 464, 450), (450, 464, 465, 451), (451, 465, 466, 452), (452, 466, 467, 453), (453, 467, 468, 454), (454, 468, 469, 455), (455, 469, 470, 456), (456, 470, 471, 457), (129, 128, 444, 430), (430, 444, 445, 431), (431, 445, 446, 432), (432, 446, 447, 433), (433, 447, 448, 434), (434, 448, 449, 435), (435, 449, 450, 436), (436, 450, 451, 437), (437, 451, 452, 438), (438, 452, 453, 439), (439, 453, 454, 440), (440, 454, 455, 441), (441, 455, 456, 442), (442, 456, 457, 443), (130, 129, 430, 416), (416, 430, 431, 417), (417, 431, 432, 418), (418, 432, 433, 419), (419, 433, 434, 420), (420, 434, 435, 421), (421, 435, 436, 422), (422, 436, 437, 423), (423, 437, 438, 424), (424, 438, 439, 425), (425, 439, 440, 426), (426, 440, 441, 427), (427, 441, 442, 428), (428, 442, 443, 429), (131, 130, 416, 402), (402, 416, 417, 403), (403, 417, 418, 404), (404, 418, 419, 405), (405, 419, 420, 406), (406, 420, 421, 407), (407, 421, 422, 408), (408, 422, 423, 409), (409, 423, 424, 410), (410, 424, 425, 411), (411, 425, 426, 412), (412, 426, 427, 413), (413, 427, 428, 414), (414, 428, 429, 415), (132, 131, 402, 388), (388, 402, 403, 389), (389, 403, 404, 390), (390, 404, 405, 391), (391, 405, 406, 392), (392, 406, 407, 393), (393, 407, 408, 394), (394, 408, 409, 395), (395, 409, 410, 396), (396, 410, 411, 397), (397, 411, 412, 398), (398, 412, 413, 399), (399, 413, 414, 400), (400, 414, 415, 401), (133, 132, 388, 374), (374, 388, 389, 375), (375, 389, 390, 376), (376, 390, 391, 377), (377, 391, 392, 378), (378, 392, 393, 379), (379, 393, 394, 380), (380, 394, 395, 381), (381, 395, 396, 382), (382, 396, 397, 383), (383, 397, 398, 384), (384, 398, 399, 385), (385, 399, 400, 386), (386, 400, 401, 387), (134, 133, 374, 360), (360, 374, 375, 361), (361, 375, 376, 362), (362, 376, 377, 363), (363, 377, 378, 364), (364, 378, 379, 365), (365, 379, 380, 366), (366, 380, 381, 367), (367, 381, 382, 368), (368, 382, 383, 369), (369, 383, 384, 370), (370, 384, 385, 371), (371, 385, 386, 372), (372, 386, 387, 373), (135, 134, 360, 346), (346, 360, 361, 347), (347, 361, 362, 348), (348, 362, 363, 349), (349, 363, 364, 350), (350, 364, 365, 351), (351, 365, 366, 352), (352, 366, 367, 353), (353, 367, 368, 354), (354, 368, 369, 355), (355, 369, 370, 356), (356, 370, 371, 357), (357, 371, 372, 358), (358, 372, 373, 359), (14, 135, 346, 262), (262, 346, 347, 263), (263, 347, 348, 264), (264, 348, 349, 265), (265, 349, 350, 266), (266, 350, 351, 267), (267, 351, 352, 268), (268, 352, 353, 269), (269, 353, 354, 270), (270, 354, 355, 271), (271, 355, 356, 272), (272, 356, 357, 273), (273, 357, 358, 274), (274, 358, 359, 275), (9, 248, 332, 21), (248, 249, 333, 332), (250, 334, 745, 741), (250, 251, 335, 334), (251, 252, 336, 335), (252, 253, 337, 336), (253, 254, 338, 337), (254, 255, 339, 338), (255, 256, 340, 339), (256, 257, 341, 340), (257, 258, 342, 341), (258, 259, 343, 342), (259, 260, 344, 343), (260, 261, 345, 344), (4, 219, 317, 19), (219, 218, 316, 317), (218, 217, 315, 316), (217, 216, 314, 315), (216, 215, 313, 314), (215, 214, 312, 313), (214, 213, 311, 312), (213, 212, 310, 311), (212, 211, 309, 310), (211, 210, 308, 309), (210, 209, 307, 308), (209, 208, 306, 307), (208, 207, 305, 306), (207, 206, 304, 305), (10, 234, 318, 22), (238, 322, 757, 749), (235, 236, 320, 319), (236, 237, 321, 320), (325, 324, 758, 759), (238, 239, 323, 322), (239, 240, 324, 323), (321, 237, 748, 756), (241, 242, 326, 325), (242, 243, 327, 326), (234, 235, 747, 746), (244, 245, 329, 328), (245, 246, 330, 329), (331, 330, 742, 743), (16, 303, 331, 20), (303, 302, 330, 331), (302, 301, 329, 330), (301, 300, 328, 329), (300, 299, 327, 328), (299, 298, 326, 327), (298, 297, 325, 326), (297, 296, 324, 325), (296, 295, 323, 324), (295, 294, 322, 323), (294, 293, 321, 322), (293, 292, 320, 321), (292, 291, 319, 320), (291, 290, 318, 319), (19, 317, 345, 23), (317, 316, 344, 345), (316, 315, 343, 344), (315, 314, 342, 343), (314, 313, 341, 342), (313, 312, 340, 341), (312, 311, 339, 340), (311, 310, 338, 339), (310, 309, 337, 338), (309, 308, 336, 337), (308, 307, 335, 336), (307, 306, 334, 335), (306, 305, 333, 334), (305, 304, 332, 333), (11, 261, 289, 15), (261, 260, 288, 289), (260, 259, 287, 288), (259, 258, 286, 287), (258, 257, 285, 286), (257, 256, 284, 285), (256, 255, 283, 284), (255, 254, 282, 283), (254, 253, 281, 282), (253, 252, 280, 281), (252, 251, 279, 280), (251, 250, 278, 279), (250, 249, 277, 278), (249, 248, 276, 277), (8, 247, 275, 12), (247, 246, 274, 275), (246, 245, 273, 274), (245, 244, 272, 273), (244, 243, 271, 272), (243, 242, 270, 271), (242, 241, 269, 270), (241, 240, 268, 269), (240, 239, 267, 268), (239, 238, 266, 267), (238, 237, 265, 266), (237, 236, 264, 265), (236, 235, 263, 264), (235, 234, 262, 263), (122, 15, 289, 528), (528, 289, 288, 529), (529, 288, 287, 530), (530, 287, 286, 531), (531, 286, 285, 532), (532, 285, 284, 533), (533, 284, 283, 534), (534, 283, 282, 535), (535, 282, 281, 536), (536, 281, 280, 537), (537, 280, 279, 538), (538, 279, 278, 539), (539, 278, 277, 540), (540, 277, 276, 541), (24, 1, 233, 724), (724, 233, 232, 725), (725, 232, 231, 726), (726, 231, 230, 727), (727, 230, 229, 728), (728, 229, 228, 729), (729, 228, 227, 730), (730, 227, 226, 731), (731, 226, 225, 732), (732, 225, 224, 733), (733, 224, 223, 734), (734, 223, 222, 735), (735, 222, 221, 736), (736, 221, 220, 737), (7, 6, 206, 205), (205, 206, 207, 204), (204, 207, 208, 203), (203, 208, 209, 202), (202, 209, 210, 201), (201, 210, 211, 200), (200, 211, 212, 199), (199, 212, 213, 198), (198, 213, 214, 197), (197, 214, 215, 196), (196, 215, 216, 195), (195, 216, 217, 194), (194, 217, 218, 193), (193, 218, 219, 192), (740, 741, 745, 744), (738, 739, 743, 742), (247, 331, 743, 739), (249, 250, 741, 740), (334, 333, 744, 745), (333, 249, 740, 744), (330, 246, 738, 742), (246, 247, 739, 738), (746, 747, 755, 754), (748, 749, 757, 756), (750, 751, 759, 758), (752, 753, 761, 760), (243, 244, 753, 752), (319, 318, 754, 755), (237, 238, 749, 748), (324, 240, 750, 758), (241, 325, 759, 751), (328, 327, 760, 761), (318, 234, 746, 754), (235, 319, 755, 747), (322, 321, 756, 757), (240, 241, 751, 750), (327, 243, 752, 760), (244, 328, 761, 753)])
_uv = me_cube.uv_layers.new(name='UVMap')
_uv.uv.foreach_set('vector', [0.625, 0.4833, 0.625, 0.5, 0.625, 0.5, 0.625, 0.4833, 0.375, 0.9833, 0.625, 0.9833, 0.625, 1.0, 0.375, 1.0, 0.375, 0.2333, 0.625, 0.2333, 0.625, 0.25, 0.375, 0.25, 0.3583, 0.7333, 0.375, 0.7333, 0.375, 0.75, 0.3583, 0.75, 0.375, 0.4833, 0.625, 0.4833, 0.625, 0.5, 0.375, 0.5, 0.625, 0.7667, 0.625, 0.75, 0.625, 0.75, 0.625, 0.7667, 0.625, 0.2667, 0.625, 0.25, 0.625, 0.25, 0.625, 0.2667, 0.625, 0.9833, 0.625, 1.0, 0.625, 1.0, 0.625, 0.9833, 0.8583, 0.7333, 0.875, 0.7333, 0.875, 0.75, 0.8583, 0.75, 0.625, 0.2667, 0.625, 0.25, 0.625, 0.25, 0.625, 0.2667, 0.625, 0.5167, 0.625, 0.5, 0.625, 0.5, 0.625, 0.5167, 0.625, 0.01667, 0.625, 0.0, 0.625, 0.0, 0.625, 0.01667, 0.625, 0.2667, 0.625, 0.25, 0.625, 0.25, 0.625, 0.2667, 0.625, 0.7667, 0.625, 0.75, 0.625, 0.75, 0.625, 0.7667, 0.625, 0.01667, 0.625, 0.0, 0.625, 0.0, 0.625, 0.01667, 0.625, 0.5167, 0.625, 0.5, 0.625, 0.5, 0.625, 0.5167, 0.625, 0.7333, 0.625, 0.75, 0.625, 0.75, 0.625, 0.7333, 0.625, 0.01667, 0.625, 0.0, 0.625, 0.0, 0.625, 0.01667, 0.625, 0.2333, 0.625, 0.25, 0.625, 0.25, 0.625, 0.2333, 0.625, 1.0, 0.625, 0.9833, 0.625, 0.9833, 0.625, 1.0, 0.625, 0.9833, 0.625, 0.9667, 0.625, 0.9667, 0.625, 0.9833, 0.625, 0.9667, 0.625, 0.95, 0.625, 0.95, 0.625, 0.9667, 0.625, 0.95, 0.625, 0.9333, 0.625, 0.9333, 0.625, 0.95, 0.625, 0.9333, 0.625, 0.9167, 0.625, 0.9167, 0.625, 0.9333, 0.625, 0.9167, 0.625, 0.9, 0.625, 0.9, 0.625, 0.9167, 0.625, 0.9, 0.625, 0.8833, 0.625, 0.8833, 0.625, 0.9, 0.625, 0.8833, 0.625, 0.8667, 0.625, 0.8667, 0.625, 0.8833, 0.625, 0.8667, 0.625, 0.85, 0.625, 0.85, 0.625, 0.8667, 0.625, 0.85, 0.625, 0.8333, 0.625, 0.8333, 0.625, 0.85, 0.625, 0.8333, 0.625, 0.8167, 0.625, 0.8167, 0.625, 0.8333, 0.625, 0.8167, 0.625, 0.8, 0.625, 0.8, 0.625, 0.8167, 0.625, 0.8, 0.625, 0.7833, 0.625, 0.7833, 0.625, 0.8, 0.625, 0.7833, 0.625, 0.7667, 0.625, 0.7667, 0.625, 0.7833, 0.625, 0.5, 0.625, 0.4833, 0.625, 0.4833, 0.625, 0.5, 0.625, 0.4833, 0.625, 0.4667, 0.625, 0.4667, 0.625, 0.4833, 0.625, 0.4667, 0.625, 0.45, 0.625, 0.45, 0.625, 0.4667, 0.625, 0.45, 0.625, 0.4333, 0.625, 0.4333, 0.625, 0.45, 0.625, 0.4333, 0.625, 0.4167, 0.625, 0.4167, 0.625, 0.4333, 0.625, 0.4167, 0.625, 0.4, 0.625, 0.4, 0.625, 0.4167, 0.625, 0.4, 0.625, 0.3833, 0.625, 0.3833, 0.625, 0.4, 0.625, 0.3833, 0.625, 0.3667, 0.625, 0.3667, 0.625, 0.3833, 0.625, 0.3667, 0.625, 0.35, 0.625, 0.35, 0.625, 0.3667, 0.625, 0.35, 0.625, 0.3333, 0.625, 0.3333, 0.625, 0.35, 0.625, 0.3333, 0.625, 0.3167, 0.625, 0.3167, 0.625, 0.3333, 0.625, 0.3167, 0.625, 0.3, 0.625, 0.3, 0.625, 0.3167, 0.625, 0.3, 0.625, 0.2833, 0.625, 0.2833, 0.625, 0.3, 0.625, 0.2833, 0.625, 0.2667, 0.625, 0.2667, 0.625, 0.2833, 0.625, 0.5, 0.625, 0.4833, 0.625, 0.4833, 0.625, 0.5, 0.625, 0.4833, 0.625, 0.4667, 0.625, 0.4667, 0.625, 0.4833, 0.625, 0.4667, 0.625, 0.45, 0.625, 0.45, 0.625, 0.4667, 0.625, 0.45, 0.625, 0.4333, 0.625, 0.4333, 0.625, 0.45, 0.625, 0.4333, 0.625, 0.4167, 0.625, 0.4167, 0.625, 0.4333, 0.625, 0.4167, 0.625, 0.4, 0.625, 0.4, 0.625, 0.4167, 0.625, 0.4, 0.625, 0.3833, 0.625, 0.3833, 0.625, 0.4, 0.625, 0.3833, 0.625, 0.3667, 0.625, 0.3667, 0.625, 0.3833, 0.625, 0.3667, 0.625, 0.35, 0.625, 0.35, 0.625, 0.3667, 0.625, 0.35, 0.625, 0.3333, 0.625, 0.3333, 0.625, 0.35, 0.625, 0.3333, 0.625, 0.3167, 0.625, 0.3167, 0.625, 0.3333, 0.625, 0.3167, 0.625, 0.3, 0.625, 0.3, 0.625, 0.3167, 0.625, 0.3, 0.625, 0.2833, 0.625, 0.2833, 0.625, 0.3, 0.625, 0.2833, 0.625, 0.2667, 0.625, 0.2667, 0.625, 0.2833, 0.625, 0.7333, 0.6417, 0.7333, 0.6417, 0.75, 0.625, 0.75, 0.6417, 0.7333, 0.6583, 0.7333, 0.6583, 0.75, 0.6417, 0.75, 0.6583, 0.7333, 0.675, 0.7333, 0.675, 0.75, 0.6583, 0.75, 0.675, 0.7333, 0.6917, 0.7333, 0.6917, 0.75, 0.675, 0.75, 0.6917, 0.7333, 0.7083, 0.7333, 0.7083, 0.75, 0.6917, 0.75, 0.7083, 0.7333, 0.725, 0.7333, 0.725, 0.75, 0.7083, 0.75, 0.725, 0.7333, 0.7417, 0.7333, 0.7417, 0.75, 0.725, 0.75, 0.7417, 0.7333, 0.7583, 0.7333, 0.7583, 0.75, 0.7417, 0.75, 0.7583, 0.7333, 0.775, 0.7333, 0.775, 0.75, 0.7583, 0.75, 0.775, 0.7333, 0.7917, 0.7333, 0.7917, 0.75, 0.775, 0.75, 0.7917, 0.7333, 0.8083, 0.7333, 0.8083, 0.75, 0.7917, 0.75, 0.8083, 0.7333, 0.825, 0.7333, 0.825, 0.75, 0.8083, 0.75, 0.825, 0.7333, 0.8417, 0.7333, 0.8417, 0.75, 0.825, 0.75, 0.8417, 0.7333, 0.8583, 0.7333, 0.8583, 0.75, 0.8417, 0.75, 0.625, 0.75, 0.625, 0.7667, 0.625, 0.7667, 0.625, 0.75, 0.625, 0.7667, 0.625, 0.7833, 0.625, 0.7833, 0.625, 0.7667, 0.625, 0.7833, 0.625, 0.8, 0.625, 0.8, 0.625, 0.7833, 0.625, 0.8, 0.625, 0.8167, 0.625, 0.8167, 0.625, 0.8, 0.625, 0.8167, 0.625, 0.8333, 0.625, 0.8333, 0.625, 0.8167, 0.625, 0.8333, 0.625, 0.85, 0.625, 0.85, 0.625, 0.8333, 0.625, 0.85, 0.625, 0.8667, 0.625, 0.8667, 0.625, 0.85, 0.625, 0.8667, 0.625, 0.8833, 0.625, 0.8833, 0.625, 0.8667, 0.625, 0.8833, 0.625, 0.9, 0.625, 0.9, 0.625, 0.8833, 0.625, 0.9, 0.625, 0.9167, 0.625, 0.9167, 0.625, 0.9, 0.625, 0.9167, 0.625, 0.9333, 0.625, 0.9333, 0.625, 0.9167, 0.625, 0.9333, 0.625, 0.95, 0.625, 0.95, 0.625, 0.9333, 0.625, 0.95, 0.625, 0.9667, 0.625, 0.9667, 0.625, 0.95, 0.625, 0.9667, 0.625, 0.9833, 0.625, 0.9833, 0.625, 0.9667, 0.625, 0.5, 0.625, 0.4833, 0.625, 0.4833, 0.625, 0.5, 0.625, 0.4833, 0.625, 0.4667, 0.625, 0.4667, 0.625, 0.4833, 0.625, 0.4667, 0.625, 0.45, 0.625, 0.45, 0.625, 0.4667, 0.625, 0.45, 0.625, 0.4333, 0.625, 0.4333, 0.625, 0.45, 0.625, 0.4333, 0.625, 0.4167, 0.625, 0.4167, 0.625, 0.4333, 0.625, 0.4167, 0.625, 0.4, 0.625, 0.4, 0.625, 0.4167, 0.625, 0.4, 0.625, 0.3833, 0.625, 0.3833, 0.625, 0.4, 0.625, 0.3833, 0.625, 0.3667, 0.625, 0.3667, 0.625, 0.3833, 0.625, 0.3667, 0.625, 0.35, 0.625, 0.35, 0.625, 0.3667, 0.625, 0.35, 0.625, 0.3333, 0.625, 0.3333, 0.625, 0.35, 0.625, 0.3333, 0.625, 0.3167, 0.625, 0.3167, 0.625, 0.3333, 0.625, 0.3167, 0.625, 0.3, 0.625, 0.3, 0.625, 0.3167, 0.625, 0.3, 0.625, 0.2833, 0.625, 0.2833, 0.625, 0.3, 0.625, 0.2833, 0.625, 0.2667, 0.625, 0.2667, 0.625, 0.2833, 0.625, 0.7667, 0.1123, 0.0, 1.0, 0.0, 1.0, 0.06667, 1.0, 0.1333, 1.0, 0.2, 1.0, 0.2667, 1.0, 0.3333, 1.0, 0.4, 1.0, 0.4667, 1.0, 0.5333, 1.0, 0.6, 1.0, 0.6667, 1.0, 0.7333, 1.0, 0.8, 1.0, 0.8667, 1.0, 0.9333, 1.0, 1.0, 0.1123, 1.0, 9.519e-07, 1.0, 9.018e-07, 0.9333, 8.517e-07, 0.8667, 8.517e-07, 0.8, 7.515e-07, 0.7333, 6.513e-07, 0.6667, 6.012e-07, 0.6, 5.01e-07, 0.5333, 4.008e-07, 0.4667, 3.006e-07, 0.4, 2.505e-07, 0.3333, 1.503e-07, 0.2667, 5.01e-08, 0.2, 5.01e-08, 0.1333, 0.0, 0.06667, 0.625, 0.75, 0.625, 0.7667, 0.625, 0.7833, 0.625, 0.8, 0.625, 0.8167, 0.625, 0.8333, 0.625, 0.85, 0.625, 0.8667, 0.625, 0.8833, 0.625, 0.9, 0.625, 0.9167, 0.625, 0.9333, 0.625, 0.95, 0.625, 0.9667, 0.625, 0.9833, 0.625, 1.0, 0.625, 1.0, 0.625, 0.9833, 0.625, 0.9667, 0.625, 0.95, 0.625, 0.9333, 0.625, 0.9167, 0.625, 0.9, 0.625, 0.8833, 0.625, 0.8667, 0.625, 0.85, 0.625, 0.8333, 0.625, 0.8167, 0.625, 0.8, 0.625, 0.7833, 0.625, 1.0, 0.625, 0.9833, 0.625, 0.9833, 0.625, 1.0, 0.625, 0.9833, 0.625, 0.9667, 0.625, 0.9667, 0.625, 0.9833, 0.625, 0.9667, 0.625, 0.95, 0.625, 0.95, 0.625, 0.9667, 0.625, 0.95, 0.625, 0.9333, 0.625, 0.9333, 0.625, 0.95, 0.625, 0.9333, 0.625, 0.9167, 0.625, 0.9167, 0.625, 0.9333, 0.625, 0.9167, 0.625, 0.9, 0.625, 0.9, 0.625, 0.9167, 0.625, 0.9, 0.625, 0.8833, 0.625, 0.8833, 0.625, 0.9, 0.625, 0.8833, 0.625, 0.8667, 0.625, 0.8667, 0.625, 0.8833, 0.625, 0.8667, 0.625, 0.85, 0.625, 0.85, 0.625, 0.8667, 0.625, 0.85, 0.625, 0.8333, 0.625, 0.8333, 0.625, 0.85, 0.625, 0.8333, 0.625, 0.8167, 0.625, 0.8167, 0.625, 0.8333, 0.625, 0.8167, 0.625, 0.8, 0.625, 0.8, 0.625, 0.8167, 0.625, 0.8, 0.625, 0.7833, 0.625, 0.7833, 0.625, 0.8, 0.625, 0.7833, 0.625, 0.7667, 0.625, 0.7667, 0.625, 0.7833, 0.375, 0.25, 0.625, 0.25, 0.625, 0.2667, 0.375, 0.2667, 0.375, 0.2667, 0.625, 0.2667, 0.625, 0.2833, 0.375, 0.2833, 0.375, 0.2833, 0.625, 0.2833, 0.625, 0.3, 0.375, 0.3, 0.375, 0.3, 0.625, 0.3, 0.625, 0.3167, 0.375, 0.3167, 0.375, 0.3167, 0.625, 0.3167, 0.625, 0.3333, 0.375, 0.3333, 0.375, 0.3333, 0.625, 0.3333, 0.625, 0.35, 0.375, 0.35, 0.375, 0.35, 0.625, 0.35, 0.625, 0.3667, 0.375, 0.3667, 0.375, 0.3667, 0.625, 0.3667, 0.625, 0.3833, 0.375, 0.3833, 0.375, 0.3833, 0.625, 0.3833, 0.625, 0.4, 0.375, 0.4, 0.375, 0.4, 0.625, 0.4, 0.625, 0.4167, 0.375, 0.4167, 0.375, 0.4167, 0.625, 0.4167, 0.625, 0.4333, 0.375, 0.4333, 0.375, 0.4333, 0.625, 0.4333, 0.625, 0.45, 0.375, 0.45, 0.375, 0.45, 0.625, 0.45, 0.625, 0.4667, 0.375, 0.4667, 0.375, 0.4667, 0.625, 0.4667, 0.625, 0.4833, 0.375, 0.4833, 0.125, 0.7333, 0.1417, 0.7333, 0.1417, 0.75, 0.125, 0.75, 0.1417, 0.7333, 0.1583, 0.7333, 0.1583, 0.75, 0.1417, 0.75, 0.1583, 0.7333, 0.175, 0.7333, 0.175, 0.75, 0.1583, 0.75, 0.175, 0.7333, 0.1917, 0.7333, 0.1917, 0.75, 0.175, 0.75, 0.1917, 0.7333, 0.2083, 0.7333, 0.2083, 0.75, 0.1917, 0.75, 0.2083, 0.7333, 0.225, 0.7333, 0.225, 0.75, 0.2083, 0.75, 0.225, 0.7333, 0.2417, 0.7333, 0.2417, 0.75, 0.225, 0.75, 0.2417, 0.7333, 0.2583, 0.7333, 0.2583, 0.75, 0.2417, 0.75, 0.2583, 0.7333, 0.275, 0.7333, 0.275, 0.75, 0.2583, 0.75, 0.275, 0.7333, 0.2917, 0.7333, 0.2917, 0.75, 0.275, 0.75, 0.2917, 0.7333, 0.3083, 0.7333, 0.3083, 0.75, 0.2917, 0.75, 0.3083, 0.7333, 0.325, 0.7333, 0.325, 0.75, 0.3083, 0.75, 0.325, 0.7333, 0.3417, 0.7333, 0.3417, 0.75, 0.325, 0.75, 0.3417, 0.7333, 0.3583, 0.7333, 0.3583, 0.75, 0.3417, 0.75, 0.375, 0.75, 0.625, 0.75, 0.625, 0.7667, 0.375, 0.7667, 0.375, 0.7667, 0.625, 0.7667, 0.625, 0.7833, 0.375, 0.7833, 0.375, 0.7833, 0.625, 0.7833, 0.625, 0.8, 0.375, 0.8, 0.375, 0.8, 0.625, 0.8, 0.625, 0.8167, 0.375, 0.8167, 0.375, 0.8167, 0.625, 0.8167, 0.625, 0.8333, 0.375, 0.8333, 0.375, 0.8333, 0.625, 0.8333, 0.625, 0.85, 0.375, 0.85, 0.375, 0.85, 0.625, 0.85, 0.625, 0.8667, 0.375, 0.8667, 0.375, 0.8667, 0.625, 0.8667, 0.625, 0.8833, 0.375, 0.8833, 0.375, 0.8833, 0.625, 0.8833, 0.625, 0.9, 0.375, 0.9, 0.375, 0.9, 0.625, 0.9, 0.625, 0.9167, 0.375, 0.9167, 0.375, 0.9167, 0.625, 0.9167, 0.625, 0.9333, 0.375, 0.9333, 0.375, 0.9333, 0.625, 0.9333, 0.625, 0.95, 0.375, 0.95, 0.375, 0.95, 0.625, 0.95, 0.625, 0.9667, 0.375, 0.9667, 0.375, 0.9667, 0.625, 0.9667, 0.625, 0.9833, 0.375, 0.9833, 0.625, 0.25, 0.625, 0.2667, 0.625, 0.2667, 0.625, 0.25, 0.625, 0.2667, 0.625, 0.2833, 0.625, 0.2833, 0.625, 0.2667, 0.625, 0.2833, 0.625, 0.3, 0.625, 0.3, 0.625, 0.2833, 0.625, 0.3, 0.625, 0.3167, 0.625, 0.3167, 0.625, 0.3, 0.625, 0.3167, 0.625, 0.3333, 0.625, 0.3333, 0.625, 0.3167, 0.625, 0.3333, 0.625, 0.35, 0.625, 0.35, 0.625, 0.3333, 0.625, 0.35, 0.625, 0.3667, 0.625, 0.3667, 0.625, 0.35, 0.625, 0.3667, 0.625, 0.3833, 0.625, 0.3833, 0.625, 0.3667, 0.625, 0.3833, 0.625, 0.4, 0.625, 0.4, 0.625, 0.3833, 0.625, 0.4, 0.625, 0.4167, 0.625, 0.4167, 0.625, 0.4, 0.625, 0.4167, 0.625, 0.4333, 0.625, 0.4333, 0.625, 0.4167, 0.625, 0.4333, 0.625, 0.45, 0.625, 0.45, 0.625, 0.4333, 0.625, 0.45, 0.625, 0.4667, 0.625, 0.4667, 0.625, 0.45, 0.625, 0.4667, 0.625, 0.4833, 0.625, 0.4833, 0.625, 0.4667, 0.3417, 0.5, 0.3583, 0.5, 0.3583, 0.5167, 0.3417, 0.5167, 0.3417, 0.5167, 0.3583, 0.5167, 0.3583, 0.5333, 0.3417, 0.5333, 0.3417, 0.5333, 0.3583, 0.5333, 0.3583, 0.55, 0.3417, 0.55, 0.3417, 0.55, 0.3583, 0.55, 0.3583, 0.5667, 0.3417, 0.5667, 0.3417, 0.5667, 0.3583, 0.5667, 0.3583, 0.5833, 0.3417, 0.5833, 0.3417, 0.5833, 0.3583, 0.5833, 0.3583, 0.6, 0.3417, 0.6, 0.3417, 0.6, 0.3583, 0.6, 0.3583, 0.6167, 0.3417, 0.6167, 0.3417, 0.6167, 0.3583, 0.6167, 0.3583, 0.6333, 0.3417, 0.6333, 0.3417, 0.6333, 0.3583, 0.6333, 0.3583, 0.65, 0.3417, 0.65, 0.3417, 0.65, 0.3583, 0.65, 0.3583, 0.6667, 0.3417, 0.6667, 0.3417, 0.6667, 0.3583, 0.6667, 0.3583, 0.6833, 0.3417, 0.6833, 0.3417, 0.6833, 0.3583, 0.6833, 0.3583, 0.7, 0.3417, 0.7, 0.3417, 0.7, 0.3583, 0.7, 0.3583, 0.7167, 0.3417, 0.7167, 0.3417, 0.7167, 0.3583, 0.7167, 0.3583, 0.7333, 0.3417, 0.7333, 0.325, 0.5, 0.3417, 0.5, 0.3417, 0.5167, 0.325, 0.5167, 0.325, 0.5167, 0.3417, 0.5167, 0.3417, 0.5333, 0.325, 0.5333, 0.325, 0.5333, 0.3417, 0.5333, 0.3417, 0.55, 0.325, 0.55, 0.325, 0.55, 0.3417, 0.55, 0.3417, 0.5667, 0.325, 0.5667, 0.325, 0.5667, 0.3417, 0.5667, 0.3417, 0.5833, 0.325, 0.5833, 0.325, 0.5833, 0.3417, 0.5833, 0.3417, 0.6, 0.325, 0.6, 0.325, 0.6, 0.3417, 0.6, 0.3417, 0.6167, 0.325, 0.6167, 0.325, 0.6167, 0.3417, 0.6167, 0.3417, 0.6333, 0.325, 0.6333, 0.325, 0.6333, 0.3417, 0.6333, 0.3417, 0.65, 0.325, 0.65, 0.325, 0.65, 0.3417, 0.65, 0.3417, 0.6667, 0.325, 0.6667, 0.325, 0.6667, 0.3417, 0.6667, 0.3417, 0.6833, 0.325, 0.6833, 0.325, 0.6833, 0.3417, 0.6833, 0.3417, 0.7, 0.325, 0.7, 0.325, 0.7, 0.3417, 0.7, 0.3417, 0.7167, 0.325, 0.7167, 0.325, 0.7167, 0.3417, 0.7167, 0.3417, 0.7333, 0.325, 0.7333, 0.3083, 0.5, 0.325, 0.5, 0.325, 0.5167, 0.3083, 0.5167, 0.3083, 0.5167, 0.325, 0.5167, 0.325, 0.5333, 0.3083, 0.5333, 0.3083, 0.5333, 0.325, 0.5333, 0.325, 0.55, 0.3083, 0.55, 0.3083, 0.55, 0.325, 0.55, 0.325, 0.5667, 0.3083, 0.5667, 0.3083, 0.5667, 0.325, 0.5667, 0.325, 0.5833, 0.3083, 0.5833, 0.3083, 0.5833, 0.325, 0.5833, 0.325, 0.6, 0.3083, 0.6, 0.3083, 0.6, 0.325, 0.6, 0.325, 0.6167, 0.3083, 0.6167, 0.3083, 0.6167, 0.325, 0.6167, 0.325, 0.6333, 0.3083, 0.6333, 0.3083, 0.6333, 0.325, 0.6333, 0.325, 0.65, 0.3083, 0.65, 0.3083, 0.65, 0.325, 0.65, 0.325, 0.6667, 0.3083, 0.6667, 0.3083, 0.6667, 0.325, 0.6667, 0.325, 0.6833, 0.3083, 0.6833, 0.3083, 0.6833, 0.325, 0.6833, 0.325, 0.7, 0.3083, 0.7, 0.3083, 0.7, 0.325, 0.7, 0.325, 0.7167, 0.3083, 0.7167, 0.3083, 0.7167, 0.325, 0.7167, 0.325, 0.7333, 0.3083, 0.7333, 0.2917, 0.5, 0.3083, 0.5, 0.3083, 0.5167, 0.2917, 0.5167, 0.2917, 0.5167, 0.3083, 0.5167, 0.3083, 0.5333, 0.2917, 0.5333, 0.2917, 0.5333, 0.3083, 0.5333, 0.3083, 0.55, 0.2917, 0.55, 0.2917, 0.55, 0.3083, 0.55, 0.3083, 0.5667, 0.2917, 0.5667, 0.2917, 0.5667, 0.3083, 0.5667, 0.3083, 0.5833, 0.2917, 0.5833, 0.2917, 0.5833, 0.3083, 0.5833, 0.3083, 0.6, 0.2917, 0.6, 0.2917, 0.6, 0.3083, 0.6, 0.3083, 0.6167, 0.2917, 0.6167, 0.2917, 0.6167, 0.3083, 0.6167, 0.3083, 0.6333, 0.2917, 0.6333, 0.2917, 0.6333, 0.3083, 0.6333, 0.3083, 0.65, 0.2917, 0.65, 0.2917, 0.65, 0.3083, 0.65, 0.3083, 0.6667, 0.2917, 0.6667, 0.2917, 0.6667, 0.3083, 0.6667, 0.3083, 0.6833, 0.2917, 0.6833, 0.2917, 0.6833, 0.3083, 0.6833, 0.3083, 0.7, 0.2917, 0.7, 0.2917, 0.7, 0.3083, 0.7, 0.3083, 0.7167, 0.2917, 0.7167, 0.2917, 0.7167, 0.3083, 0.7167, 0.3083, 0.7333, 0.2917, 0.7333, 0.275, 0.5, 0.2917, 0.5, 0.2917, 0.5167, 0.275, 0.5167, 0.275, 0.5167, 0.2917, 0.5167, 0.2917, 0.5333, 0.275, 0.5333, 0.275, 0.5333, 0.2917, 0.5333, 0.2917, 0.55, 0.275, 0.55, 0.275, 0.55, 0.2917, 0.55, 0.2917, 0.5667, 0.275, 0.5667, 0.275, 0.5667, 0.2917, 0.5667, 0.2917, 0.5833, 0.275, 0.5833, 0.275, 0.5833, 0.2917, 0.5833, 0.2917, 0.6, 0.275, 0.6, 0.275, 0.6, 0.2917, 0.6, 0.2917, 0.6167, 0.275, 0.6167, 0.275, 0.6167, 0.2917, 0.6167, 0.2917, 0.6333, 0.275, 0.6333, 0.275, 0.6333, 0.2917, 0.6333, 0.2917, 0.65, 0.275, 0.65, 0.275, 0.65, 0.2917, 0.65, 0.2917, 0.6667, 0.275, 0.6667, 0.275, 0.6667, 0.2917, 0.6667, 0.2917, 0.6833, 0.275, 0.6833, 0.275, 0.6833, 0.2917, 0.6833, 0.2917, 0.7, 0.275, 0.7, 0.275, 0.7, 0.2917, 0.7, 0.2917, 0.7167, 0.275, 0.7167, 0.275, 0.7167, 0.2917, 0.7167, 0.2917, 0.7333, 0.275, 0.7333, 0.2583, 0.5, 0.275, 0.5, 0.275, 0.5167, 0.2583, 0.5167, 0.2583, 0.5167, 0.275, 0.5167, 0.275, 0.5333, 0.2583, 0.5333, 0.2583, 0.5333, 0.275, 0.5333, 0.275, 0.55, 0.2583, 0.55, 0.2583, 0.55, 0.275, 0.55, 0.275, 0.5667, 0.2583, 0.5667, 0.2583, 0.5667, 0.275, 0.5667, 0.275, 0.5833, 0.2583, 0.5833, 0.2583, 0.5833, 0.275, 0.5833, 0.275, 0.6, 0.2583, 0.6, 0.2583, 0.6, 0.275, 0.6, 0.275, 0.6167, 0.2583, 0.6167, 0.2583, 0.6167, 0.275, 0.6167, 0.275, 0.6333, 0.2583, 0.6333, 0.2583, 0.6333, 0.275, 0.6333, 0.275, 0.65, 0.2583, 0.65, 0.2583, 0.65, 0.275, 0.65, 0.275, 0.6667, 0.2583, 0.6667, 0.2583, 0.6667, 0.275, 0.6667, 0.275, 0.6833, 0.2583, 0.6833, 0.2583, 0.6833, 0.275, 0.6833, 0.275, 0.7, 0.2583, 0.7, 0.2583, 0.7, 0.275, 0.7, 0.275, 0.7167, 0.2583, 0.7167, 0.2583, 0.7167, 0.275, 0.7167, 0.275, 0.7333, 0.2583, 0.7333, 0.2417, 0.5, 0.2583, 0.5, 0.2583, 0.5167, 0.2417, 0.5167, 0.2417, 0.5167, 0.2583, 0.5167, 0.2583, 0.5333, 0.2417, 0.5333, 0.2417, 0.5333, 0.2583, 0.5333, 0.2583, 0.55, 0.2417, 0.55, 0.2417, 0.55, 0.2583, 0.55, 0.2583, 0.5667, 0.2417, 0.5667, 0.2417, 0.5667, 0.2583, 0.5667, 0.2583, 0.5833, 0.2417, 0.5833, 0.2417, 0.5833, 0.2583, 0.5833, 0.2583, 0.6, 0.2417, 0.6, 0.2417, 0.6, 0.2583, 0.6, 0.2583, 0.6167, 0.2417, 0.6167, 0.2417, 0.6167, 0.2583, 0.6167, 0.2583, 0.6333, 0.2417, 0.6333, 0.2417, 0.6333, 0.2583, 0.6333, 0.2583, 0.65, 0.2417, 0.65, 0.2417, 0.65, 0.2583, 0.65, 0.2583, 0.6667, 0.2417, 0.6667, 0.2417, 0.6667, 0.2583, 0.6667, 0.2583, 0.6833, 0.2417, 0.6833, 0.2417, 0.6833, 0.2583, 0.6833, 0.2583, 0.7, 0.2417, 0.7, 0.2417, 0.7, 0.2583, 0.7, 0.2583, 0.7167, 0.2417, 0.7167, 0.2417, 0.7167, 0.2583, 0.7167, 0.2583, 0.7333, 0.2417, 0.7333, 0.225, 0.5, 0.2417, 0.5, 0.2417, 0.5167, 0.225, 0.5167, 0.225, 0.5167, 0.2417, 0.5167, 0.2417, 0.5333, 0.225, 0.5333, 0.225, 0.5333, 0.2417, 0.5333, 0.2417, 0.55, 0.225, 0.55, 0.225, 0.55, 0.2417, 0.55, 0.2417, 0.5667, 0.225, 0.5667, 0.225, 0.5667, 0.2417, 0.5667, 0.2417, 0.5833, 0.225, 0.5833, 0.225, 0.5833, 0.2417, 0.5833, 0.2417, 0.6, 0.225, 0.6, 0.225, 0.6, 0.2417, 0.6, 0.2417, 0.6167, 0.225, 0.6167, 0.225, 0.6167, 0.2417, 0.6167, 0.2417, 0.6333, 0.225, 0.6333, 0.225, 0.6333, 0.2417, 0.6333, 0.2417, 0.65, 0.225, 0.65, 0.225, 0.65, 0.2417, 0.65, 0.2417, 0.6667, 0.225, 0.6667, 0.225, 0.6667, 0.2417, 0.6667, 0.2417, 0.6833, 0.225, 0.6833, 0.225, 0.6833, 0.2417, 0.6833, 0.2417, 0.7, 0.225, 0.7, 0.225, 0.7, 0.2417, 0.7, 0.2417, 0.7167, 0.225, 0.7167, 0.225, 0.7167, 0.2417, 0.7167, 0.2417, 0.7333, 0.225, 0.7333, 0.2083, 0.5, 0.225, 0.5, 0.225, 0.5167, 0.2083, 0.5167, 0.2083, 0.5167, 0.225, 0.5167, 0.225, 0.5333, 0.2083, 0.5333, 0.2083, 0.5333, 0.225, 0.5333, 0.225, 0.55, 0.2083, 0.55, 0.2083, 0.55, 0.225, 0.55, 0.225, 0.5667, 0.2083, 0.5667, 0.2083, 0.5667, 0.225, 0.5667, 0.225, 0.5833, 0.2083, 0.5833, 0.2083, 0.5833, 0.225, 0.5833, 0.225, 0.6, 0.2083, 0.6, 0.2083, 0.6, 0.225, 0.6, 0.225, 0.6167, 0.2083, 0.6167, 0.2083, 0.6167, 0.225, 0.6167, 0.225, 0.6333, 0.2083, 0.6333, 0.2083, 0.6333, 0.225, 0.6333, 0.225, 0.65, 0.2083, 0.65, 0.2083, 0.65, 0.225, 0.65, 0.225, 0.6667, 0.2083, 0.6667, 0.2083, 0.6667, 0.225, 0.6667, 0.225, 0.6833, 0.2083, 0.6833, 0.2083, 0.6833, 0.225, 0.6833, 0.225, 0.7, 0.2083, 0.7, 0.2083, 0.7, 0.225, 0.7, 0.225, 0.7167, 0.2083, 0.7167, 0.2083, 0.7167, 0.225, 0.7167, 0.225, 0.7333, 0.2083, 0.7333, 0.1917, 0.5, 0.2083, 0.5, 0.2083, 0.5167, 0.1917, 0.5167, 0.1917, 0.5167, 0.2083, 0.5167, 0.2083, 0.5333, 0.1917, 0.5333, 0.1917, 0.5333, 0.2083, 0.5333, 0.2083, 0.55, 0.1917, 0.55, 0.1917, 0.55, 0.2083, 0.55, 0.2083, 0.5667, 0.1917, 0.5667, 0.1917, 0.5667, 0.2083, 0.5667, 0.2083, 0.5833, 0.1917, 0.5833, 0.1917, 0.5833, 0.2083, 0.5833, 0.2083, 0.6, 0.1917, 0.6, 0.1917, 0.6, 0.2083, 0.6, 0.2083, 0.6167, 0.1917, 0.6167, 0.1917, 0.6167, 0.2083, 0.6167, 0.2083, 0.6333, 0.1917, 0.6333, 0.1917, 0.6333, 0.2083, 0.6333, 0.2083, 0.65, 0.1917, 0.65, 0.1917, 0.65, 0.2083, 0.65, 0.2083, 0.6667, 0.1917, 0.6667, 0.1917, 0.6667, 0.2083, 0.6667, 0.2083, 0.6833, 0.1917, 0.6833, 0.1917, 0.6833, 0.2083, 0.6833, 0.2083, 0.7, 0.1917, 0.7, 0.1917, 0.7, 0.2083, 0.7, 0.2083, 0.7167, 0.1917, 0.7167, 0.1917, 0.7167, 0.2083, 0.7167, 0.2083, 0.7333, 0.1917, 0.7333, 0.175, 0.5, 0.1917, 0.5, 0.1917, 0.5167, 0.175, 0.5167, 0.175, 0.5167, 0.1917, 0.5167, 0.1917, 0.5333, 0.175, 0.5333, 0.175, 0.5333, 0.1917, 0.5333, 0.1917, 0.55, 0.175, 0.55, 0.175, 0.55, 0.1917, 0.55, 0.1917, 0.5667, 0.175, 0.5667, 0.175, 0.5667, 0.1917, 0.5667, 0.1917, 0.5833, 0.175, 0.5833, 0.175, 0.5833, 0.1917, 0.5833, 0.1917, 0.6, 0.175, 0.6, 0.175, 0.6, 0.1917, 0.6, 0.1917, 0.6167, 0.175, 0.6167, 0.175, 0.6167, 0.1917, 0.6167, 0.1917, 0.6333, 0.175, 0.6333, 0.175, 0.6333, 0.1917, 0.6333, 0.1917, 0.65, 0.175, 0.65, 0.175, 0.65, 0.1917, 0.65, 0.1917, 0.6667, 0.175, 0.6667, 0.175, 0.6667, 0.1917, 0.6667, 0.1917, 0.6833, 0.175, 0.6833, 0.175, 0.6833, 0.1917, 0.6833, 0.1917, 0.7, 0.175, 0.7, 0.175, 0.7, 0.1917, 0.7, 0.1917, 0.7167, 0.175, 0.7167, 0.175, 0.7167, 0.1917, 0.7167, 0.1917, 0.7333, 0.175, 0.7333, 0.1583, 0.5, 0.175, 0.5, 0.175, 0.5167, 0.1583, 0.5167, 0.1583, 0.5167, 0.175, 0.5167, 0.175, 0.5333, 0.1583, 0.5333, 0.1583, 0.5333, 0.175, 0.5333, 0.175, 0.55, 0.1583, 0.55, 0.1583, 0.55, 0.175, 0.55, 0.175, 0.5667, 0.1583, 0.5667, 0.1583, 0.5667, 0.175, 0.5667, 0.175, 0.5833, 0.1583, 0.5833, 0.1583, 0.5833, 0.175, 0.5833, 0.175, 0.6, 0.1583, 0.6, 0.1583, 0.6, 0.175, 0.6, 0.175, 0.6167, 0.1583, 0.6167, 0.1583, 0.6167, 0.175, 0.6167, 0.175, 0.6333, 0.1583, 0.6333, 0.1583, 0.6333, 0.175, 0.6333, 0.175, 0.65, 0.1583, 0.65, 0.1583, 0.65, 0.175, 0.65, 0.175, 0.6667, 0.1583, 0.6667, 0.1583, 0.6667, 0.175, 0.6667, 0.175, 0.6833, 0.1583, 0.6833, 0.1583, 0.6833, 0.175, 0.6833, 0.175, 0.7, 0.1583, 0.7, 0.1583, 0.7, 0.175, 0.7, 0.175, 0.7167, 0.1583, 0.7167, 0.1583, 0.7167, 0.175, 0.7167, 0.175, 0.7333, 0.1583, 0.7333, 0.1417, 0.5, 0.1583, 0.5, 0.1583, 0.5167, 0.1417, 0.5167, 0.1417, 0.5167, 0.1583, 0.5167, 0.1583, 0.5333, 0.1417, 0.5333, 0.1417, 0.5333, 0.1583, 0.5333, 0.1583, 0.55, 0.1417, 0.55, 0.1417, 0.55, 0.1583, 0.55, 0.1583, 0.5667, 0.1417, 0.5667, 0.1417, 0.5667, 0.1583, 0.5667, 0.1583, 0.5833, 0.1417, 0.5833, 0.1417, 0.5833, 0.1583, 0.5833, 0.1583, 0.6, 0.1417, 0.6, 0.1417, 0.6, 0.1583, 0.6, 0.1583, 0.6167, 0.1417, 0.6167, 0.1417, 0.6167, 0.1583, 0.6167, 0.1583, 0.6333, 0.1417, 0.6333, 0.1417, 0.6333, 0.1583, 0.6333, 0.1583, 0.65, 0.1417, 0.65, 0.1417, 0.65, 0.1583, 0.65, 0.1583, 0.6667, 0.1417, 0.6667, 0.1417, 0.6667, 0.1583, 0.6667, 0.1583, 0.6833, 0.1417, 0.6833, 0.1417, 0.6833, 0.1583, 0.6833, 0.1583, 0.7, 0.1417, 0.7, 0.1417, 0.7, 0.1583, 0.7, 0.1583, 0.7167, 0.1417, 0.7167, 0.1417, 0.7167, 0.1583, 0.7167, 0.1583, 0.7333, 0.1417, 0.7333, 0.125, 0.5, 0.1417, 0.5, 0.1417, 0.5167, 0.125, 0.5167, 0.125, 0.5167, 0.1417, 0.5167, 0.1417, 0.5333, 0.125, 0.5333, 0.125, 0.5333, 0.1417, 0.5333, 0.1417, 0.55, 0.125, 0.55, 0.125, 0.55, 0.1417, 0.55, 0.1417, 0.5667, 0.125, 0.5667, 0.125, 0.5667, 0.1417, 0.5667, 0.1417, 0.5833, 0.125, 0.5833, 0.125, 0.5833, 0.1417, 0.5833, 0.1417, 0.6, 0.125, 0.6, 0.125, 0.6, 0.1417, 0.6, 0.1417, 0.6167, 0.125, 0.6167, 0.125, 0.6167, 0.1417, 0.6167, 0.1417, 0.6333, 0.125, 0.6333, 0.125, 0.6333, 0.1417, 0.6333, 0.1417, 0.65, 0.125, 0.65, 0.125, 0.65, 0.1417, 0.65, 0.1417, 0.6667, 0.125, 0.6667, 0.125, 0.6667, 0.1417, 0.6667, 0.1417, 0.6833, 0.125, 0.6833, 0.125, 0.6833, 0.1417, 0.6833, 0.1417, 0.7, 0.125, 0.7, 0.125, 0.7, 0.1417, 0.7, 0.1417, 0.7167, 0.125, 0.7167, 0.125, 0.7167, 0.1417, 0.7167, 0.1417, 0.7333, 0.125, 0.7333, 0.8417, 0.5, 0.8583, 0.5, 0.8583, 0.5167, 0.8417, 0.5167, 0.8417, 0.5167, 0.8583, 0.5167, 0.8583, 0.5333, 0.8417, 0.5333, 0.8417, 0.5333, 0.8583, 0.5333, 0.8583, 0.55, 0.8417, 0.55, 0.8417, 0.55, 0.8583, 0.55, 0.8583, 0.5667, 0.8417, 0.5667, 0.8417, 0.5667, 0.8583, 0.5667, 0.8583, 0.5833, 0.8417, 0.5833, 0.8417, 0.5833, 0.8583, 0.5833, 0.8583, 0.6, 0.8417, 0.6, 0.8417, 0.6, 0.8583, 0.6, 0.8583, 0.6167, 0.8417, 0.6167, 0.8417, 0.6167, 0.8583, 0.6167, 0.8583, 0.6333, 0.8417, 0.6333, 0.8417, 0.6333, 0.8583, 0.6333, 0.8583, 0.65, 0.8417, 0.65, 0.8417, 0.65, 0.8583, 0.65, 0.8583, 0.6667, 0.8417, 0.6667, 0.8417, 0.6667, 0.8583, 0.6667, 0.8583, 0.6833, 0.8417, 0.6833, 0.8417, 0.6833, 0.8583, 0.6833, 0.8583, 0.7, 0.8417, 0.7, 0.8417, 0.7, 0.8583, 0.7, 0.8583, 0.7167, 0.8417, 0.7167, 0.8417, 0.7167, 0.8583, 0.7167, 0.8583, 0.7333, 0.8417, 0.7333, 0.825, 0.5, 0.8417, 0.5, 0.8417, 0.5167, 0.825, 0.5167, 0.825, 0.5167, 0.8417, 0.5167, 0.8417, 0.5333, 0.825, 0.5333, 0.825, 0.5333, 0.8417, 0.5333, 0.8417, 0.55, 0.825, 0.55, 0.825, 0.55, 0.8417, 0.55, 0.8417, 0.5667, 0.825, 0.5667, 0.825, 0.5667, 0.8417, 0.5667, 0.8417, 0.5833, 0.825, 0.5833, 0.825, 0.5833, 0.8417, 0.5833, 0.8417, 0.6, 0.825, 0.6, 0.825, 0.6, 0.8417, 0.6, 0.8417, 0.6167, 0.825, 0.6167, 0.825, 0.6167, 0.8417, 0.6167, 0.8417, 0.6333, 0.825, 0.6333, 0.825, 0.6333, 0.8417, 0.6333, 0.8417, 0.65, 0.825, 0.65, 0.825, 0.65, 0.8417, 0.65, 0.8417, 0.6667, 0.825, 0.6667, 0.825, 0.6667, 0.8417, 0.6667, 0.8417, 0.6833, 0.825, 0.6833, 0.825, 0.6833, 0.8417, 0.6833, 0.8417, 0.7, 0.825, 0.7, 0.825, 0.7, 0.8417, 0.7, 0.8417, 0.7167, 0.825, 0.7167, 0.825, 0.7167, 0.8417, 0.7167, 0.8417, 0.7333, 0.825, 0.7333, 0.8083, 0.5, 0.825, 0.5, 0.825, 0.5167, 0.8083, 0.5167, 0.8083, 0.5167, 0.825, 0.5167, 0.825, 0.5333, 0.8083, 0.5333, 0.8083, 0.5333, 0.825, 0.5333, 0.825, 0.55, 0.8083, 0.55, 0.8083, 0.55, 0.825, 0.55, 0.825, 0.5667, 0.8083, 0.5667, 0.8083, 0.5667, 0.825, 0.5667, 0.825, 0.5833, 0.8083, 0.5833, 0.8083, 0.5833, 0.825, 0.5833, 0.825, 0.6, 0.8083, 0.6, 0.8083, 0.6, 0.825, 0.6, 0.825, 0.6167, 0.8083, 0.6167, 0.8083, 0.6167, 0.825, 0.6167, 0.825, 0.6333, 0.8083, 0.6333, 0.8083, 0.6333, 0.825, 0.6333, 0.825, 0.65, 0.8083, 0.65, 0.8083, 0.65, 0.825, 0.65, 0.825, 0.6667, 0.8083, 0.6667, 0.8083, 0.6667, 0.825, 0.6667, 0.825, 0.6833, 0.8083, 0.6833, 0.8083, 0.6833, 0.825, 0.6833, 0.825, 0.7, 0.8083, 0.7, 0.8083, 0.7, 0.825, 0.7, 0.825, 0.7167, 0.8083, 0.7167, 0.8083, 0.7167, 0.825, 0.7167, 0.825, 0.7333, 0.8083, 0.7333, 0.7917, 0.5, 0.8083, 0.5, 0.8083, 0.5167, 0.7917, 0.5167, 0.7917, 0.5167, 0.8083, 0.5167, 0.8083, 0.5333, 0.7917, 0.5333, 0.7917, 0.5333, 0.8083, 0.5333, 0.8083, 0.55, 0.7917, 0.55, 0.7917, 0.55, 0.8083, 0.55, 0.8083, 0.5667, 0.7917, 0.5667, 0.7917, 0.5667, 0.8083, 0.5667, 0.8083, 0.5833, 0.7917, 0.5833, 0.7917, 0.5833, 0.8083, 0.5833, 0.8083, 0.6, 0.7917, 0.6, 0.7917, 0.6, 0.8083, 0.6, 0.8083, 0.6167, 0.7917, 0.6167, 0.7917, 0.6167, 0.8083, 0.6167, 0.8083, 0.6333, 0.7917, 0.6333, 0.7917, 0.6333, 0.8083, 0.6333, 0.8083, 0.65, 0.7917, 0.65, 0.7917, 0.65, 0.8083, 0.65, 0.8083, 0.6667, 0.7917, 0.6667, 0.7917, 0.6667, 0.8083, 0.6667, 0.8083, 0.6833, 0.7917, 0.6833, 0.7917, 0.6833, 0.8083, 0.6833, 0.8083, 0.7, 0.7917, 0.7, 0.7917, 0.7, 0.8083, 0.7, 0.8083, 0.7167, 0.7917, 0.7167, 0.7917, 0.7167, 0.8083, 0.7167, 0.8083, 0.7333, 0.7917, 0.7333, 0.775, 0.5, 0.7917, 0.5, 0.7917, 0.5167, 0.775, 0.5167, 0.775, 0.5167, 0.7917, 0.5167, 0.7917, 0.5333, 0.775, 0.5333, 0.775, 0.5333, 0.7917, 0.5333, 0.7917, 0.55, 0.775, 0.55, 0.775, 0.55, 0.7917, 0.55, 0.7917, 0.5667, 0.775, 0.5667, 0.775, 0.5667, 0.7917, 0.5667, 0.7917, 0.5833, 0.775, 0.5833, 0.775, 0.5833, 0.7917, 0.5833, 0.7917, 0.6, 0.775, 0.6, 0.775, 0.6, 0.7917, 0.6, 0.7917, 0.6167, 0.775, 0.6167, 0.775, 0.6167, 0.7917, 0.6167, 0.7917, 0.6333, 0.775, 0.6333, 0.775, 0.6333, 0.7917, 0.6333, 0.7917, 0.65, 0.775, 0.65, 0.775, 0.65, 0.7917, 0.65, 0.7917, 0.6667, 0.775, 0.6667, 0.775, 0.6667, 0.7917, 0.6667, 0.7917, 0.6833, 0.775, 0.6833, 0.775, 0.6833, 0.7917, 0.6833, 0.7917, 0.7, 0.775, 0.7, 0.775, 0.7, 0.7917, 0.7, 0.7917, 0.7167, 0.775, 0.7167, 0.775, 0.7167, 0.7917, 0.7167, 0.7917, 0.7333, 0.775, 0.7333, 0.7583, 0.5, 0.775, 0.5, 0.775, 0.5167, 0.7583, 0.5167, 0.7583, 0.5167, 0.775, 0.5167, 0.775, 0.5333, 0.7583, 0.5333, 0.7583, 0.5333, 0.775, 0.5333, 0.775, 0.55, 0.7583, 0.55, 0.7583, 0.55, 0.775, 0.55, 0.775, 0.5667, 0.7583, 0.5667, 0.7583, 0.5667, 0.775, 0.5667, 0.775, 0.5833, 0.7583, 0.5833, 0.7583, 0.5833, 0.775, 0.5833, 0.775, 0.6, 0.7583, 0.6, 0.7583, 0.6, 0.775, 0.6, 0.775, 0.6167, 0.7583, 0.6167, 0.7583, 0.6167, 0.775, 0.6167, 0.775, 0.6333, 0.7583, 0.6333, 0.7583, 0.6333, 0.775, 0.6333, 0.775, 0.65, 0.7583, 0.65, 0.7583, 0.65, 0.775, 0.65, 0.775, 0.6667, 0.7583, 0.6667, 0.7583, 0.6667, 0.775, 0.6667, 0.775, 0.6833, 0.7583, 0.6833, 0.7583, 0.6833, 0.775, 0.6833, 0.775, 0.7, 0.7583, 0.7, 0.7583, 0.7, 0.775, 0.7, 0.775, 0.7167, 0.7583, 0.7167, 0.7583, 0.7167, 0.775, 0.7167, 0.775, 0.7333, 0.7583, 0.7333, 0.7417, 0.5, 0.7583, 0.5, 0.7583, 0.5167, 0.7417, 0.5167, 0.7417, 0.5167, 0.7583, 0.5167, 0.7583, 0.5333, 0.7417, 0.5333, 0.7417, 0.5333, 0.7583, 0.5333, 0.7583, 0.55, 0.7417, 0.55, 0.7417, 0.55, 0.7583, 0.55, 0.7583, 0.5667, 0.7417, 0.5667, 0.7417, 0.5667, 0.7583, 0.5667, 0.7583, 0.5833, 0.7417, 0.5833, 0.7417, 0.5833, 0.7583, 0.5833, 0.7583, 0.6, 0.7417, 0.6, 0.7417, 0.6, 0.7583, 0.6, 0.7583, 0.6167, 0.7417, 0.6167, 0.7417, 0.6167, 0.7583, 0.6167, 0.7583, 0.6333, 0.7417, 0.6333, 0.7417, 0.6333, 0.7583, 0.6333, 0.7583, 0.65, 0.7417, 0.65, 0.7417, 0.65, 0.7583, 0.65, 0.7583, 0.6667, 0.7417, 0.6667, 0.7417, 0.6667, 0.7583, 0.6667, 0.7583, 0.6833, 0.7417, 0.6833, 0.7417, 0.6833, 0.7583, 0.6833, 0.7583, 0.7, 0.7417, 0.7, 0.7417, 0.7, 0.7583, 0.7, 0.7583, 0.7167, 0.7417, 0.7167, 0.7417, 0.7167, 0.7583, 0.7167, 0.7583, 0.7333, 0.7417, 0.7333, 0.725, 0.5, 0.7417, 0.5, 0.7417, 0.5167, 0.725, 0.5167, 0.725, 0.5167, 0.7417, 0.5167, 0.7417, 0.5333, 0.725, 0.5333, 0.725, 0.5333, 0.7417, 0.5333, 0.7417, 0.55, 0.725, 0.55, 0.725, 0.55, 0.7417, 0.55, 0.7417, 0.5667, 0.725, 0.5667, 0.725, 0.5667, 0.7417, 0.5667, 0.7417, 0.5833, 0.725, 0.5833, 0.725, 0.5833, 0.7417, 0.5833, 0.7417, 0.6, 0.725, 0.6, 0.725, 0.6, 0.7417, 0.6, 0.7417, 0.6167, 0.725, 0.6167, 0.725, 0.6167, 0.7417, 0.6167, 0.7417, 0.6333, 0.725, 0.6333, 0.725, 0.6333, 0.7417, 0.6333, 0.7417, 0.65, 0.725, 0.65, 9.998e-05, 9.998e-05, 0.9999, 9.998e-05, 0.9999, 0.9999, 9.998e-05, 0.9999, 0.725, 0.6667, 0.7417, 0.6667, 0.7417, 0.6833, 0.725, 0.6833, 0.725, 0.6833, 0.7417, 0.6833, 0.7417, 0.7, 0.725, 0.7, 0.725, 0.7, 0.7417, 0.7, 0.7417, 0.7167, 0.725, 0.7167, 0.725, 0.7167, 0.7417, 0.7167, 0.7417, 0.7333, 0.725, 0.7333, 0.7083, 0.5, 0.725, 0.5, 0.725, 0.5167, 0.7083, 0.5167, 0.7083, 0.5167, 0.725, 0.5167, 0.725, 0.5333, 0.7083, 0.5333, 0.7083, 0.5333, 0.725, 0.5333, 0.725, 0.55, 0.7083, 0.55, 0.7083, 0.55, 0.725, 0.55, 0.725, 0.5667, 0.7083, 0.5667, 0.7083, 0.5667, 0.725, 0.5667, 0.725, 0.5833, 0.7083, 0.5833, 0.7083, 0.5833, 0.725, 0.5833, 0.725, 0.6, 0.7083, 0.6, 0.7083, 0.6, 0.725, 0.6, 0.725, 0.6167, 0.7083, 0.6167, 0.7083, 0.6167, 0.725, 0.6167, 0.725, 0.6333, 0.7083, 0.6333, 0.7083, 0.6333, 0.725, 0.6333, 0.725, 0.65, 0.7083, 0.65, 0.7083, 0.65, 0.725, 0.65, 0.725, 0.6667, 0.7083, 0.6667, 0.7083, 0.6667, 0.725, 0.6667, 0.725, 0.6833, 0.7083, 0.6833, 0.7083, 0.6833, 0.725, 0.6833, 0.725, 0.7, 0.7083, 0.7, 0.7083, 0.7, 0.725, 0.7, 0.725, 0.7167, 0.7083, 0.7167, 0.7083, 0.7167, 0.725, 0.7167, 0.725, 0.7333, 0.7083, 0.7333, 0.6917, 0.5, 0.7083, 0.5, 0.7083, 0.5167, 0.6917, 0.5167, 0.6917, 0.5167, 0.7083, 0.5167, 0.7083, 0.5333, 0.6917, 0.5333, 0.6917, 0.5333, 0.7083, 0.5333, 0.7083, 0.55, 0.6917, 0.55, 0.6917, 0.55, 0.7083, 0.55, 0.7083, 0.5667, 0.6917, 0.5667, 0.6917, 0.5667, 0.7083, 0.5667, 0.7083, 0.5833, 0.6917, 0.5833, 0.6917, 0.5833, 0.7083, 0.5833, 0.7083, 0.6, 0.6917, 0.6, 0.6917, 0.6, 0.7083, 0.6, 0.7083, 0.6167, 0.6917, 0.6167, 0.6917, 0.6167, 0.7083, 0.6167, 0.7083, 0.6333, 0.6917, 0.6333, 0.6917, 0.6333, 0.7083, 0.6333, 0.7083, 0.65, 0.6917, 0.65, 0.6917, 0.65, 0.7083, 0.65, 0.7083, 0.6667, 0.6917, 0.6667, 0.6917, 0.6667, 0.7083, 0.6667, 0.7083, 0.6833, 0.6917, 0.6833, 0.6917, 0.6833, 0.7083, 0.6833, 0.7083, 0.7, 0.6917, 0.7, 0.6917, 0.7, 0.7083, 0.7, 0.7083, 0.7167, 0.6917, 0.7167, 0.6917, 0.7167, 0.7083, 0.7167, 0.7083, 0.7333, 0.6917, 0.7333, 0.675, 0.5, 0.6917, 0.5, 0.6917, 0.5167, 0.675, 0.5167, 0.675, 0.5167, 0.6917, 0.5167, 0.6917, 0.5333, 0.675, 0.5333, 0.675, 0.5333, 0.6917, 0.5333, 0.6917, 0.55, 0.675, 0.55, 0.675, 0.55, 0.6917, 0.55, 0.6917, 0.5667, 0.675, 0.5667, 0.675, 0.5667, 0.6917, 0.5667, 0.6917, 0.5833, 0.675, 0.5833, 0.675, 0.5833, 0.6917, 0.5833, 0.6917, 0.6, 0.675, 0.6, 0.675, 0.6, 0.6917, 0.6, 0.6917, 0.6167, 0.675, 0.6167, 0.675, 0.6167, 0.6917, 0.6167, 0.6917, 0.6333, 0.675, 0.6333, 0.675, 0.6333, 0.6917, 0.6333, 0.6917, 0.65, 0.675, 0.65, 0.675, 0.65, 0.6917, 0.65, 0.6917, 0.6667, 0.675, 0.6667, 0.675, 0.6667, 0.6917, 0.6667, 0.6917, 0.6833, 0.675, 0.6833, 0.675, 0.6833, 0.6917, 0.6833, 0.6917, 0.7, 0.675, 0.7, 0.675, 0.7, 0.6917, 0.7, 0.6917, 0.7167, 0.675, 0.7167, 0.675, 0.7167, 0.6917, 0.7167, 0.6917, 0.7333, 0.675, 0.7333, 0.6583, 0.5, 0.675, 0.5, 0.675, 0.5167, 0.6583, 0.5167, 0.6583, 0.5167, 0.675, 0.5167, 0.675, 0.5333, 0.6583, 0.5333, 0.6583, 0.5333, 0.675, 0.5333, 0.675, 0.55, 0.6583, 0.55, 0.6583, 0.55, 0.675, 0.55, 0.675, 0.5667, 0.6583, 0.5667, 0.6583, 0.5667, 0.675, 0.5667, 0.675, 0.5833, 0.6583, 0.5833, 0.6583, 0.5833, 0.675, 0.5833, 0.675, 0.6, 0.6583, 0.6, 0.6583, 0.6, 0.675, 0.6, 0.675, 0.6167, 0.6583, 0.6167, 0.6583, 0.6167, 0.675, 0.6167, 0.675, 0.6333, 0.6583, 0.6333, 0.6583, 0.6333, 0.675, 0.6333, 0.675, 0.65, 0.6583, 0.65, 0.6583, 0.65, 0.675, 0.65, 0.675, 0.6667, 0.6583, 0.6667, 0.6583, 0.6667, 0.675, 0.6667, 0.675, 0.6833, 0.6583, 0.6833, 0.6583, 0.6833, 0.675, 0.6833, 0.675, 0.7, 0.6583, 0.7, 0.6583, 0.7, 0.675, 0.7, 0.675, 0.7167, 0.6583, 0.7167, 0.6583, 0.7167, 0.675, 0.7167, 0.675, 0.7333, 0.6583, 0.7333, 0.6417, 0.5, 0.6583, 0.5, 0.6583, 0.5167, 0.6417, 0.5167, 0.6417, 0.5167, 0.6583, 0.5167, 0.6583, 0.5333, 0.6417, 0.5333, 0.6417, 0.5333, 0.6583, 0.5333, 0.6583, 0.55, 0.6417, 0.55, 0.6417, 0.55, 0.6583, 0.55, 0.6583, 0.5667, 0.6417, 0.5667, 0.6417, 0.5667, 0.6583, 0.5667, 0.6583, 0.5833, 0.6417, 0.5833, 0.6417, 0.5833, 0.6583, 0.5833, 0.6583, 0.6, 0.6417, 0.6, 0.6417, 0.6, 0.6583, 0.6, 0.6583, 0.6167, 0.6417, 0.6167, 0.6417, 0.6167, 0.6583, 0.6167, 0.6583, 0.6333, 0.6417, 0.6333, 0.6417, 0.6333, 0.6583, 0.6333, 0.6583, 0.65, 0.6417, 0.65, 0.6417, 0.65, 0.6583, 0.65, 0.6583, 0.6667, 0.6417, 0.6667, 0.6417, 0.6667, 0.6583, 0.6667, 0.6583, 0.6833, 0.6417, 0.6833, 0.6417, 0.6833, 0.6583, 0.6833, 0.6583, 0.7, 0.6417, 0.7, 0.6417, 0.7, 0.6583, 0.7, 0.6583, 0.7167, 0.6417, 0.7167, 0.6417, 0.7167, 0.6583, 0.7167, 0.6583, 0.7333, 0.6417, 0.7333, 0.625, 0.5, 0.6417, 0.5, 0.6417, 0.5167, 0.625, 0.5167, 0.625, 0.5167, 0.6417, 0.5167, 0.6417, 0.5333, 0.625, 0.5333, 0.625, 0.5333, 0.6417, 0.5333, 0.6417, 0.55, 0.625, 0.55, 0.625, 0.55, 0.6417, 0.55, 0.6417, 0.5667, 0.625, 0.5667, 0.625, 0.5667, 0.6417, 0.5667, 0.6417, 0.5833, 0.625, 0.5833, 0.625, 0.5833, 0.6417, 0.5833, 0.6417, 0.6, 0.625, 0.6, 0.625, 0.6, 0.6417, 0.6, 0.6417, 0.6167, 0.625, 0.6167, 0.625, 0.6167, 0.6417, 0.6167, 0.6417, 0.6333, 0.625, 0.6333, 0.625, 0.6333, 0.6417, 0.6333, 0.6417, 0.65, 0.625, 0.65, 0.625, 0.65, 0.6417, 0.65, 0.6417, 0.6667, 0.625, 0.6667, 0.625, 0.6667, 0.6417, 0.6667, 0.6417, 0.6833, 0.625, 0.6833, 0.625, 0.6833, 0.6417, 0.6833, 0.6417, 0.7, 0.625, 0.7, 0.625, 0.7, 0.6417, 0.7, 0.6417, 0.7167, 0.625, 0.7167, 0.625, 0.7167, 0.6417, 0.7167, 0.6417, 0.7333, 0.625, 0.7333, 0.625, 0.0, 0.625, 0.01667, 0.625, 0.01667, 0.625, 0.0, 0.625, 0.01667, 0.625, 0.03333, 0.625, 0.03333, 0.625, 0.01667, 0.625, 0.05, 0.625, 0.05, 0.625, 0.05, 0.625, 0.05, 0.625, 0.05, 0.625, 0.06667, 0.625, 0.06667, 0.625, 0.05, 0.625, 0.06667, 0.625, 0.08333, 0.625, 0.08333, 0.625, 0.06667, 0.625, 0.08333, 0.625, 0.1, 0.625, 0.1, 0.625, 0.08333, 0.625, 0.1, 0.625, 0.1167, 0.625, 0.1167, 0.625, 0.1, 0.625, 0.1167, 0.625, 0.1333, 0.625, 0.1333, 0.625, 0.1167, 0.625, 0.1333, 0.625, 0.15, 0.625, 0.15, 0.625, 0.1333, 0.625, 0.15, 0.625, 0.1667, 0.625, 0.1667, 0.625, 0.15, 0.625, 0.1667, 0.625, 0.1833, 0.625, 0.1833, 0.625, 0.1667, 0.625, 0.1833, 0.625, 0.2, 0.625, 0.2, 0.625, 0.1833, 0.625, 0.2, 0.625, 0.2167, 0.625, 0.2167, 0.625, 0.2, 0.625, 0.2167, 0.625, 0.2333, 0.625, 0.2333, 0.625, 0.2167, 0.625, 0.25, 0.625, 0.2333, 0.625, 0.2333, 0.625, 0.25, 0.625, 0.2333, 0.625, 0.2167, 0.625, 0.2167, 0.625, 0.2333, 0.625, 0.2167, 0.625, 0.2, 0.625, 0.2, 0.625, 0.2167, 0.625, 0.2, 0.625, 0.1833, 0.625, 0.1833, 0.625, 0.2, 0.625, 0.1833, 0.625, 0.1667, 0.625, 0.1667, 0.625, 0.1833, 0.625, 0.1667, 0.625, 0.15, 0.625, 0.15, 0.625, 0.1667, 0.625, 0.15, 0.625, 0.1333, 0.625, 0.1333, 0.625, 0.15, 0.625, 0.1333, 0.625, 0.1167, 0.625, 0.1167, 0.625, 0.1333, 0.625, 0.1167, 0.625, 0.1, 0.625, 0.1, 0.625, 0.1167, 0.625, 0.1, 0.625, 0.08333, 0.625, 0.08333, 0.625, 0.1, 0.625, 0.08333, 0.625, 0.06667, 0.625, 0.06667, 0.625, 0.08333, 0.625, 0.06667, 0.625, 0.05, 0.625, 0.05, 0.625, 0.06667, 0.625, 0.05, 0.625, 0.03333, 0.625, 0.03333, 0.625, 0.05, 0.625, 0.03333, 0.625, 0.01667, 0.625, 0.01667, 0.625, 0.03333, 0.625, 0.5, 0.625, 0.5167, 0.625, 0.5167, 0.625, 0.5, 0.625, 0.5833, 0.625, 0.5833, 0.625, 0.5833, 0.625, 0.5833, 0.625, 0.5333, 0.625, 0.55, 0.625, 0.55, 0.625, 0.5333, 0.625, 0.55, 0.625, 0.5667, 0.625, 0.5667, 0.625, 0.55, 0.625, 0.6333, 0.625, 0.6167, 0.625, 0.6167, 0.625, 0.6333, 0.625, 0.5833, 0.625, 0.6, 0.625, 0.6, 0.625, 0.5833, 0.625, 0.6, 0.625, 0.6167, 0.625, 0.6167, 0.625, 0.6, 0.625, 0.5667, 0.625, 0.5667, 0.625, 0.5667, 0.625, 0.5667, 0.625, 0.6333, 0.625, 0.65, 0.625, 0.65, 0.625, 0.6333, 0.625, 0.65, 0.625, 0.6667, 0.625, 0.6667, 0.625, 0.65, 0.625, 0.5167, 0.625, 0.5333, 0.625, 0.5333, 0.625, 0.5167, 0.625, 0.6833, 0.625, 0.7, 0.625, 0.7, 0.625, 0.6833, 0.625, 0.7, 0.625, 0.7167, 0.625, 0.7167, 0.625, 0.7, 0.625, 0.7333, 0.625, 0.7167, 0.625, 0.7167, 0.625, 0.7333, 0.625, 0.75, 0.625, 0.7333, 0.625, 0.7333, 0.625, 0.75, 0.625, 0.7333, 0.625, 0.7167, 0.625, 0.7167, 0.625, 0.7333, 0.625, 0.7167, 0.625, 0.7, 0.625, 0.7, 0.625, 0.7167, 0.625, 0.7, 0.625, 0.6833, 0.625, 0.6833, 0.625, 0.7, 0.625, 0.6833, 0.625, 0.6667, 0.625, 0.6667, 0.625, 0.6833, 0.625, 0.6667, 0.625, 0.65, 0.625, 0.65, 0.625, 0.6667, 0.625, 0.65, 0.625, 0.6333, 0.625, 0.6333, 0.625, 0.65, 0.625, 0.6333, 0.625, 0.6167, 0.625, 0.6167, 0.625, 0.6333, 0.625, 0.6167, 0.625, 0.6, 0.625, 0.6, 0.625, 0.6167, 0.625, 0.6, 0.625, 0.5833, 0.625, 0.5833, 0.625, 0.6, 0.625, 0.5833, 0.625, 0.5667, 0.625, 0.5667, 0.625, 0.5833, 0.625, 0.5667, 0.625, 0.55, 0.625, 0.55, 0.625, 0.5667, 0.625, 0.55, 0.625, 0.5333, 0.625, 0.5333, 0.625, 0.55, 0.625, 0.5333, 0.625, 0.5167, 0.625, 0.5167, 0.625, 0.5333, 0.625, 0.25, 0.625, 0.2333, 0.625, 0.2333, 0.625, 0.25, 0.625, 0.2333, 0.625, 0.2167, 0.625, 0.2167, 0.625, 0.2333, 0.625, 0.2167, 0.625, 0.2, 0.625, 0.2, 0.625, 0.2167, 0.625, 0.2, 0.625, 0.1833, 0.625, 0.1833, 0.625, 0.2, 0.625, 0.1833, 0.625, 0.1667, 0.625, 0.1667, 0.625, 0.1833, 0.625, 0.1667, 0.625, 0.15, 0.625, 0.15, 0.625, 0.1667, 0.625, 0.15, 0.625, 0.1333, 0.625, 0.1333, 0.625, 0.15, 0.625, 0.1333, 0.625, 0.1167, 0.625, 0.1167, 0.625, 0.1333, 0.625, 0.1167, 0.625, 0.1, 0.625, 0.1, 0.625, 0.1167, 0.625, 0.1, 0.625, 0.08333, 0.625, 0.08333, 0.625, 0.1, 0.625, 0.08333, 0.625, 0.06667, 0.625, 0.06667, 0.625, 0.08333, 0.625, 0.06667, 0.625, 0.05, 0.625, 0.05, 0.625, 0.06667, 0.625, 0.05, 0.625, 0.03333, 0.625, 0.03333, 0.625, 0.05, 0.625, 0.03333, 0.625, 0.01667, 0.625, 0.01667, 0.625, 0.03333, 0.625, 0.25, 0.625, 0.2333, 0.625, 0.2333, 0.625, 0.25, 0.625, 0.2333, 0.625, 0.2167, 0.625, 0.2167, 0.625, 0.2333, 0.625, 0.2167, 0.625, 0.2, 0.625, 0.2, 0.625, 0.2167, 0.625, 0.2, 0.625, 0.1833, 0.625, 0.1833, 0.625, 0.2, 0.625, 0.1833, 0.625, 0.1667, 0.625, 0.1667, 0.625, 0.1833, 0.625, 0.1667, 0.625, 0.15, 0.625, 0.15, 0.625, 0.1667, 0.625, 0.15, 0.625, 0.1333, 0.625, 0.1333, 0.625, 0.15, 0.625, 0.1333, 0.625, 0.1167, 0.625, 0.1167, 0.625, 0.1333, 0.625, 0.1167, 0.625, 0.1, 0.625, 0.1, 0.625, 0.1167, 0.625, 0.1, 0.625, 0.08333, 0.625, 0.08333, 0.625, 0.1, 0.625, 0.08333, 0.625, 0.06667, 0.625, 0.06667, 0.625, 0.08333, 0.625, 0.06667, 0.625, 0.05, 0.625, 0.05, 0.625, 0.06667, 0.625, 0.05, 0.625, 0.03333, 0.625, 0.03333, 0.625, 0.05, 0.625, 0.03333, 0.625, 0.01667, 0.625, 0.01667, 0.625, 0.03333, 0.625, 0.75, 0.625, 0.7333, 0.625, 0.7333, 0.625, 0.75, 0.625, 0.7333, 0.625, 0.7167, 0.625, 0.7167, 0.625, 0.7333, 0.625, 0.7167, 0.625, 0.7, 0.625, 0.7, 0.625, 0.7167, 0.625, 0.7, 0.625, 0.6833, 0.625, 0.6833, 0.625, 0.7, 0.625, 0.6833, 0.625, 0.6667, 0.625, 0.6667, 0.625, 0.6833, 0.625, 0.6667, 0.625, 0.65, 0.625, 0.65, 0.625, 0.6667, 0.625, 0.65, 0.625, 0.6333, 0.625, 0.6333, 0.625, 0.65, 0.625, 0.6333, 0.625, 0.6167, 0.625, 0.6167, 0.625, 0.6333, 0.625, 0.6167, 0.625, 0.6, 0.625, 0.6, 0.625, 0.6167, 0.625, 0.6, 0.625, 0.5833, 0.625, 0.5833, 0.625, 0.6, 0.625, 0.5833, 0.625, 0.5667, 0.625, 0.5667, 0.625, 0.5833, 0.625, 0.5667, 0.625, 0.55, 0.625, 0.55, 0.625, 0.5667, 0.625, 0.55, 0.625, 0.5333, 0.625, 0.5333, 0.625, 0.55, 0.625, 0.5333, 0.625, 0.5167, 0.625, 0.5167, 0.625, 0.5333, 0.8583, 0.5, 0.875, 0.5, 0.875, 0.5167, 0.8583, 0.5167, 0.8583, 0.5167, 0.875, 0.5167, 0.875, 0.5333, 0.8583, 0.5333, 0.8583, 0.5333, 0.875, 0.5333, 0.875, 0.55, 0.8583, 0.55, 0.8583, 0.55, 0.875, 0.55, 0.875, 0.5667, 0.8583, 0.5667, 0.8583, 0.5667, 0.875, 0.5667, 0.875, 0.5833, 0.8583, 0.5833, 0.8583, 0.5833, 0.875, 0.5833, 0.875, 0.6, 0.8583, 0.6, 0.8583, 0.6, 0.875, 0.6, 0.875, 0.6167, 0.8583, 0.6167, 0.8583, 0.6167, 0.875, 0.6167, 0.875, 0.6333, 0.8583, 0.6333, 0.8583, 0.6333, 0.875, 0.6333, 0.875, 0.65, 0.8583, 0.65, 0.8583, 0.65, 0.875, 0.65, 0.875, 0.6667, 0.8583, 0.6667, 0.8583, 0.6667, 0.875, 0.6667, 0.875, 0.6833, 0.8583, 0.6833, 0.8583, 0.6833, 0.875, 0.6833, 0.875, 0.7, 0.8583, 0.7, 0.8583, 0.7, 0.875, 0.7, 0.875, 0.7167, 0.8583, 0.7167, 0.8583, 0.7167, 0.875, 0.7167, 0.875, 0.7333, 0.8583, 0.7333, 0.3583, 0.5, 0.375, 0.5, 0.375, 0.5167, 0.3583, 0.5167, 0.3583, 0.5167, 0.375, 0.5167, 0.375, 0.5333, 0.3583, 0.5333, 0.3583, 0.5333, 0.375, 0.5333, 0.375, 0.55, 0.3583, 0.55, 0.3583, 0.55, 0.375, 0.55, 0.375, 0.5667, 0.3583, 0.5667, 0.3583, 0.5667, 0.375, 0.5667, 0.375, 0.5833, 0.3583, 0.5833, 0.3583, 0.5833, 0.375, 0.5833, 0.375, 0.6, 0.3583, 0.6, 0.3583, 0.6, 0.375, 0.6, 0.375, 0.6167, 0.3583, 0.6167, 0.3583, 0.6167, 0.375, 0.6167, 0.375, 0.6333, 0.3583, 0.6333, 0.3583, 0.6333, 0.375, 0.6333, 0.375, 0.65, 0.3583, 0.65, 0.3583, 0.65, 0.375, 0.65, 0.375, 0.6667, 0.3583, 0.6667, 0.3583, 0.6667, 0.375, 0.6667, 0.375, 0.6833, 0.3583, 0.6833, 0.3583, 0.6833, 0.375, 0.6833, 0.375, 0.7, 0.3583, 0.7, 0.3583, 0.7, 0.375, 0.7, 0.375, 0.7167, 0.3583, 0.7167, 0.3583, 0.7167, 0.375, 0.7167, 0.375, 0.7333, 0.3583, 0.7333, 0.375, 0.0, 0.625, 0.0, 0.625, 0.01667, 0.375, 0.01667, 0.375, 0.01667, 0.625, 0.01667, 0.625, 0.03333, 0.375, 0.03333, 0.375, 0.03333, 0.625, 0.03333, 0.625, 0.05, 0.375, 0.05, 0.375, 0.05, 0.625, 0.05, 0.625, 0.06667, 0.375, 0.06667, 0.375, 0.06667, 0.625, 0.06667, 0.625, 0.08333, 0.375, 0.08333, 0.375, 0.08333, 0.625, 0.08333, 0.625, 0.1, 0.375, 0.1, 0.375, 0.1, 0.625, 0.1, 0.625, 0.1167, 0.375, 0.1167, 0.375, 0.1167, 0.625, 0.1167, 0.625, 0.1333, 0.375, 0.1333, 0.375, 0.1333, 0.625, 0.1333, 0.625, 0.15, 0.375, 0.15, 0.375, 0.15, 0.625, 0.15, 0.625, 0.1667, 0.375, 0.1667, 0.375, 0.1667, 0.625, 0.1667, 0.625, 0.1833, 0.375, 0.1833, 0.375, 0.1833, 0.625, 0.1833, 0.625, 0.2, 0.375, 0.2, 0.375, 0.2, 0.625, 0.2, 0.625, 0.2167, 0.375, 0.2167, 0.375, 0.2167, 0.625, 0.2167, 0.625, 0.2333, 0.375, 0.2333, 0.625, 0.03333, 0.625, 0.05, 0.625, 0.05, 0.625, 0.03333, 0.625, 0.7167, 0.625, 0.7333, 0.625, 0.7333, 0.625, 0.7167, 0.625, 0.7333, 0.625, 0.7333, 0.625, 0.7333, 0.625, 0.7333, 0.625, 0.03333, 0.625, 0.05, 0.625, 0.05, 0.625, 0.03333, 0.625, 0.05, 0.625, 0.03333, 0.625, 0.03333, 0.625, 0.05, 0.625, 0.03333, 0.625, 0.03333, 0.625, 0.03333, 0.625, 0.03333, 0.625, 0.7167, 0.625, 0.7167, 0.625, 0.7167, 0.625, 0.7167, 0.625, 0.7167, 0.625, 0.7333, 0.625, 0.7333, 0.625, 0.7167, 0.625, 0.5167, 0.625, 0.5333, 0.625, 0.5333, 0.625, 0.5167, 0.625, 0.5667, 0.625, 0.5833, 0.625, 0.5833, 0.625, 0.5667, 0.625, 0.6167, 0.625, 0.6333, 0.625, 0.6333, 0.625, 0.6167, 0.625, 0.6667, 0.625, 0.6833, 0.625, 0.6833, 0.625, 0.6667, 0.625, 0.6667, 0.625, 0.6833, 0.625, 0.6833, 0.625, 0.6667, 0.625, 0.5333, 0.625, 0.5167, 0.625, 0.5167, 0.625, 0.5333, 0.625, 0.5667, 0.625, 0.5833, 0.625, 0.5833, 0.625, 0.5667, 0.625, 0.6167, 0.625, 0.6167, 0.625, 0.6167, 0.625, 0.6167, 0.625, 0.6333, 0.625, 0.6333, 0.625, 0.6333, 0.625, 0.6333, 0.625, 0.6833, 0.625, 0.6667, 0.625, 0.6667, 0.625, 0.6833, 0.625, 0.5167, 0.625, 0.5167, 0.625, 0.5167, 0.625, 0.5167, 0.625, 0.5333, 0.625, 0.5333, 0.625, 0.5333, 0.625, 0.5333, 0.625, 0.5833, 0.625, 0.5667, 0.625, 0.5667, 0.625, 0.5833, 0.625, 0.6167, 0.625, 0.6333, 0.625, 0.6333, 0.625, 0.6167, 0.625, 0.6667, 0.625, 0.6667, 0.625, 0.6667, 0.625, 0.6667, 0.625, 0.6833, 0.625, 0.6833, 0.625, 0.6833, 0.625, 0.6833])
me_cube.materials.append(mat_material)
me_cube.use_remesh_preserve_volume = False
me_cube.use_remesh_preserve_attributes = False
me_cube.use_mirror_vertex_groups = False
me_cube.update()
me_cube_001 = bpy.data.meshes.new('Cube.001')
me_cube_001.from_pydata([(-1.0, -1.0, -0.5294), (-1.0, -1.0, -0.001788), (-1.0, 1.0, -0.5294), (-1.0, 1.0, -0.001788), (1.0, -1.0, -0.5294), (1.0, -1.0, -0.001788), (1.0, 1.0, -0.5294), (1.0, 1.0, -0.001788)], [], [(0, 1, 3, 2), (2, 3, 7, 6), (6, 7, 5, 4), (4, 5, 1, 0), (2, 6, 4, 0), (7, 3, 1, 5)])
_uv = me_cube_001.uv_layers.new(name='UVMap')
_uv.uv.foreach_set('vector', [0.375, 0.0, 0.625, 0.0, 0.625, 0.25, 0.375, 0.25, 0.375, 0.25, 0.625, 0.25, 0.625, 0.5, 0.375, 0.5, 0.375, 0.5, 0.625, 0.5, 0.625, 0.75, 0.375, 0.75, 0.375, 0.75, 0.625, 0.75, 0.625, 1.0, 0.375, 1.0, 0.6701, 0.9999, 8.185e-05, 0.9999, 8.196e-05, 8.185e-05, 0.6701, 8.19e-05, 0.6701, 0.0, 0.6701, 1.0, 9.985e-08, 1.0, 0.0, 1.49e-07])
me_cube_001.materials.append(mat_electronics)
me_cube_001.use_remesh_fix_poles = True
me_cube_001.use_remesh_preserve_attributes = False
me_cube_001.use_mirror_vertex_groups = False
me_cube_001.update()

# ---- objects
ob_cube = bpy.data.objects.new('Cube', me_cube)
ob_light = bpy.data.objects.new('Light', light_light)
ob_camera = bpy.data.objects.new('Camera', cam_camera)
ob_cube_001 = bpy.data.objects.new('Cube.001', me_cube_001)

# ---- transforms, parenting, visibility, modifiers, constraints
ob_cube.location = (0.0, 0.0, 0.5852)
ob_cube.lock_rotations_4d = False
ob_cube.empty_display_type = 'ARROWS'
ob_cube.lineart.crease_threshold = 0.0
ob_light.location = (4.076, 1.005, 5.904)
ob_light.rotation_euler = (0.6503, 0.05522, 1.866)
ob_light.lock_rotations_4d = False
ob_light.empty_display_type = 'ARROWS'
ob_light.color = (0.0, 0.0, 0.0, 0.0)
ob_light.lineart.crease_threshold = 0.0
ob_camera.location = (7.359, -6.926, 4.958)
ob_camera.rotation_euler = (1.109, 0.0, 0.8149)
ob_camera.lock_rotations_4d = False
ob_camera.empty_display_type = 'ARROWS'
ob_camera.color = (0.0, 0.0, 0.0, 0.0)
ob_camera.display_type = 'WIRE'
ob_camera.lineart.crease_threshold = 0.0
ob_cube_001.location = (0.0, 0.0, 0.1223)
ob_cube_001.scale = (0.8969, 0.8969, 0.8969)
ob_cube_001.lineart.crease_threshold = 0.0

# ---- collection membership
col_collection.objects.link(ob_cube)
col_collection.objects.link(ob_light)
col_collection.objects.link(ob_camera)
col_collection.objects.link(ob_cube_001)

# ---- scene / render settings (as saved in the file)
scene.camera = ob_camera
scene.frame_start = 1; scene.frame_end = 250; scene.frame_set(3)
scene.render.engine = 'BLENDER_EEVEE_NEXT'
scene.cycles.use_denoising = False
scene.cycles.samples = 128
scene.cycles.sampling_pattern = 'TABULATED_SOBOL'
scene.cycles.use_adaptive_sampling = False
scene.cycles.use_light_tree = False
scene.view_settings.view_transform = 'Filmic'
bpy.context.view_layer.update()
